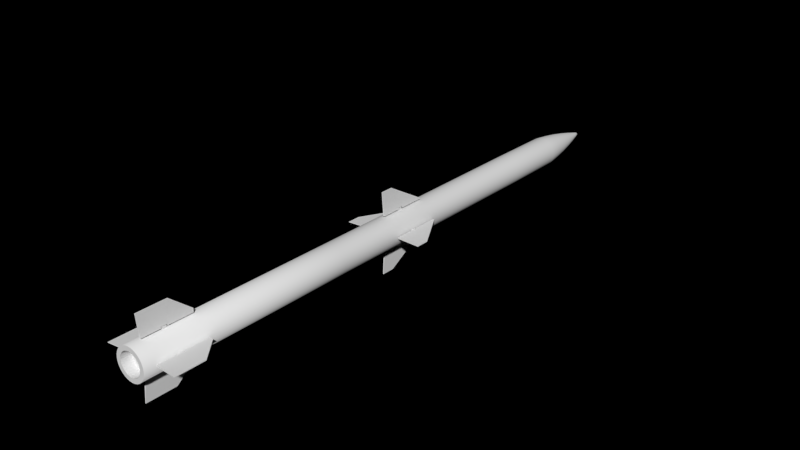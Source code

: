 # Source: bullet.blend  (saved by Blender 2.79.0; exported with 4.5.12 LTS)
import bpy
from mathutils import Matrix  # noqa: F401  (used for matrix-valued properties, if any)

bpy.ops.wm.read_factory_settings(use_empty=True)
scene = bpy.context.scene
scene.name = 'Scene'

# ---- collections
col_collection_1 = bpy.data.collections.new('Collection 1'); scene.collection.children.link(col_collection_1)

# ---- images (referenced by path relative to the original .blend; pixels are not part of the script)
import os
ASSET_DIR = os.environ.get("B2B_ASSET_DIR", "")  # directory of the original .blend (textures are referenced by path, not embedded)
HERE = os.path.dirname(os.path.abspath(__file__))  # packed textures are extracted next to this script under _unpacked/

def load_image(name, relpath, width, height, colorspace="sRGB"):
    """Load a texture the original file referenced (path relative to the .blend, or extracted next to this script)."""
    p = next((c for c in (os.path.join(HERE, relpath), os.path.join(ASSET_DIR, relpath)) if relpath and os.path.exists(c)), "")
    if p:
        img = bpy.data.images.load(p, check_existing=True)
        img.name = name
    else:  # same state as the original file: an image datablock whose file is absent (Cycles renders it pink)
        img = bpy.data.images.new(name, width, height)
        img.source = "FILE"
        img.filepath = "//" + (relpath or name)
    img.colorspace_settings.name = colorspace
    return img
img_texture_png_png_003 = load_image('texture.png.png.003', 'texture.png.png', 1024, 1024, 'sRGB')

# ---- materials (node trees are filled in below, after node groups)
mat_material_006 = bpy.data.materials.new('Material.006')
mat_material_006.alpha_threshold = 0.0
mat_material_006.use_transparent_shadow = False
mat_material_006.roughness = 0.5
mat_material_006.line_color = (0.0, 0.0, 0.0, 1.0)

# ---- material node trees

# ---- world
world_world_001 = bpy.data.worlds.new('World.001'); scene.world = world_world_001
world_world_001.use_nodes = True; world_world_001.node_tree.nodes.clear()
_N = world_world_001.node_tree.nodes; _L = world_world_001.node_tree.links
n0 = _N.new('ShaderNodeOutputWorld'); n0.name = 'World Output'; n0.location = (300, 300)
n1 = _N.new('ShaderNodeBsdfDiffuse'); n1.name = 'Diffuse BSDF'; n1.location = (100, 300)
n2 = _N.new('ShaderNodeTexImage'); n2.name = 'Image Texture'; n2.location = (-90, 300)
n2.width = 140
n2.image = img_texture_png_png_003
_L.new(n1.outputs[0], n0.inputs[0])
_L.new(n2.outputs[0], n1.inputs[0])
n0.is_active_output = True
world_world_001.color = (0.9524, 1.0, 0.8793)
world_world_001.use_sun_shadow = False
world_world_001.sun_shadow_jitter_overblur = 0.0
world_world_001.cycles.sampling_method = 'NONE'
world_world_001.cycles.sample_map_resolution = 256

# ---- meshes
me_cylinder_005 = bpy.data.meshes.new('Cylinder.005')
me_cylinder_005.from_pydata([(0.2771, -6.049, -0.1417), (0.2542, -5.572, -0.1417), (0.3124, -5.572, -0.1417), (0.5825, -5.907, -0.1479), (0.2542, -6.333, -0.1417), (0.5829, -6.365, -0.1479), (0.2542, -6.049, -0.1417), (0.2542, -5.95, -0.1417), (0.2771, -5.95, -0.1417), (0.2771, -6.049, -0.1642), (0.2542, -5.572, -0.1642), (0.3124, -5.572, -0.1642), (0.5825, -5.907, -0.158), (0.2542, -6.333, -0.1642), (0.5829, -6.365, -0.158), (0.2542, -6.049, -0.1642), (0.2542, -5.95, -0.1642), (0.2771, -5.95, -0.1642), (0.2771, -1.921, -0.1417), (0.2542, -1.444, -0.1417), (0.2731, -1.444, -0.1417), (0.6186, -2.038, -0.1479), (0.2542, -2.205, -0.1417), (0.619, -2.237, -0.1479), (0.2542, -1.921, -0.1417), (0.2542, -1.822, -0.1417), (0.2771, -1.822, -0.1417), (0.2771, -1.921, -0.1642), (0.2542, -1.444, -0.1642), (0.2731, -1.444, -0.1642), (0.6186, -2.038, -0.158), (0.2542, -2.205, -0.1642), (0.619, -2.237, -0.158), (0.2542, -1.921, -0.1642), (0.2542, -1.822, -0.1642), (0.2771, -1.822, -0.1642), (0.1919, -6.034, -0.1494), (0.1919, -5.963, -0.1494), (0.1919, -5.963, -0.1583), (0.1919, -6.034, -0.1583), (0.2707, -6.034, -0.1494), (0.2707, -5.963, -0.1494), (0.2707, -5.963, -0.1583), (0.2707, -6.034, -0.1583), (0.1919, -1.908, -0.1494), (0.1919, -1.838, -0.1494), (0.1919, -1.838, -0.1583), (0.1919, -1.908, -0.1583), (0.2707, -1.908, -0.1494), (0.2707, -1.838, -0.1494), (0.2707, -1.838, -0.1583), (0.2707, -1.908, -0.1583), (-0.1906, -6.034, -0.1564), (-0.1906, -5.963, -0.1564), (-0.1906, -5.963, -0.1474), (-0.1906, -6.034, -0.1474), (-0.2694, -6.034, -0.1564), (-0.2694, -5.963, -0.1564), (-0.2694, -5.963, -0.1474), (-0.2694, -6.034, -0.1474), (-0.1906, -1.908, -0.1564), (-0.1906, -1.838, -0.1564), (-0.1906, -1.838, -0.1474), (-0.1906, -1.908, -0.1474), (-0.2694, -1.908, -0.1564), (-0.2694, -1.838, -0.1564), (-0.2694, -1.838, -0.1474), (-0.2694, -1.908, -0.1474), (-0.2758, -6.049, -0.1641), (-0.2529, -5.572, -0.1641), (-0.3111, -5.572, -0.1641), (-0.5812, -5.907, -0.1578), (-0.2529, -6.333, -0.1641), (-0.5816, -6.365, -0.1578), (-0.2529, -6.049, -0.1641), (-0.2529, -5.95, -0.1641), (-0.2758, -5.95, -0.1641), (-0.2758, -6.049, -0.1415), (-0.2529, -5.572, -0.1415), (-0.3111, -5.572, -0.1415), (-0.5812, -5.907, -0.1477), (-0.2529, -6.333, -0.1415), (-0.5816, -6.365, -0.1477), (-0.2529, -6.049, -0.1415), (-0.2529, -5.95, -0.1415), (-0.2758, -5.95, -0.1415), (-0.2758, -1.921, -0.1641), (-0.2529, -1.444, -0.1641), (-0.2717, -1.444, -0.1641), (-0.6172, -2.038, -0.1578), (-0.2529, -2.205, -0.1641), (-0.6176, -2.237, -0.1578), (-0.2529, -1.921, -0.1641), (-0.2529, -1.822, -0.1641), (-0.2758, -1.822, -0.1641), (-0.2758, -1.921, -0.1415), (-0.2529, -1.444, -0.1415), (-0.2717, -1.444, -0.1415), (-0.6172, -2.038, -0.1477), (-0.2529, -2.205, -0.1415), (-0.6176, -2.237, -0.1477), (-0.2529, -1.921, -0.1415), (-0.2529, -1.822, -0.1415), (-0.2758, -1.822, -0.1415), (0.01186, -6.049, -0.4293), (0.01186, -5.572, -0.4064), (0.01186, -5.572, -0.4646), (0.005618, -5.907, -0.7347), (0.01186, -6.333, -0.4064), (0.005618, -6.365, -0.7351), (0.01186, -6.049, -0.4064), (0.01186, -5.95, -0.4064), (0.01186, -5.95, -0.4293), (-0.0107, -6.049, -0.4293), (-0.0107, -5.572, -0.4064), (-0.0107, -5.572, -0.4646), (-0.004464, -5.907, -0.7347), (-0.0107, -6.333, -0.4064), (-0.004464, -6.365, -0.7351), (-0.0107, -6.049, -0.4064), (-0.0107, -5.95, -0.4064), (-0.0107, -5.95, -0.4293), (0.01186, -1.921, -0.4293), (0.01186, -1.444, -0.4064), (0.01186, -1.444, -0.4253), (0.005618, -2.038, -0.7708), (0.01186, -2.205, -0.4064), (0.005618, -2.237, -0.7712), (0.01186, -1.921, -0.4064), (0.01186, -1.822, -0.4064), (0.01186, -1.822, -0.4293), (-0.0107, -1.921, -0.4293), (-0.0107, -1.444, -0.4064), (-0.0107, -1.444, -0.4253), (-0.004464, -2.038, -0.7708), (-0.0107, -2.205, -0.4064), (-0.004464, -2.237, -0.7712), (-0.0107, -1.921, -0.4064), (-0.0107, -1.822, -0.4064), (-0.0107, -1.822, -0.4293), (0.004171, -6.034, -0.3442), (0.004171, -5.963, -0.3442), (-0.004774, -5.963, -0.3442), (-0.004774, -6.034, -0.3442), (0.004171, -6.034, -0.4229), (0.004171, -5.963, -0.4229), (-0.004774, -5.963, -0.4229), (-0.004774, -6.034, -0.4229), (0.004171, -1.908, -0.3442), (0.004171, -1.838, -0.3442), (-0.004774, -1.838, -0.3442), (-0.004774, -1.908, -0.3442), (0.004171, -1.908, -0.4229), (0.004171, -1.838, -0.4229), (-0.004774, -1.838, -0.4229), (-0.004774, -1.908, -0.4229), (-0.00284, -6.034, 0.03841), (-0.00284, -5.963, 0.03841), (0.006105, -5.963, 0.03841), (0.006105, -6.034, 0.03841), (-0.00284, -6.034, 0.1172), (-0.00284, -5.963, 0.1172), (0.006105, -5.963, 0.1172), (0.006105, -6.034, 0.1172), (-0.00284, -1.908, 0.03841), (-0.00284, -1.838, 0.03841), (0.006105, -1.838, 0.03841), (0.006105, -1.908, 0.03841), (-0.00284, -1.908, 0.1172), (-0.00284, -1.838, 0.1172), (0.006105, -1.838, 0.1172), (0.006105, -1.908, 0.1172), (-0.01053, -6.049, 0.1235), (-0.01053, -5.572, 0.1007), (-0.01053, -5.572, 0.1589), (-0.004289, -5.907, 0.429), (-0.01053, -6.333, 0.1007), (-0.004289, -6.365, 0.4293), (-0.01053, -6.049, 0.1007), (-0.01053, -5.95, 0.1007), (-0.01053, -5.95, 0.1235), (0.01203, -6.049, 0.1235), (0.01203, -5.572, 0.1007), (0.01203, -5.572, 0.1589), (0.005793, -5.907, 0.429), (0.01203, -6.333, 0.1007), (0.005793, -6.365, 0.4293), (0.01203, -6.049, 0.1007), (0.01203, -5.95, 0.1007), (0.01203, -5.95, 0.1235), (-0.01053, -1.921, 0.1235), (-0.01053, -1.444, 0.1007), (-0.01053, -1.444, 0.1195), (-0.004289, -2.038, 0.465), (-0.01053, -2.205, 0.1007), (-0.004289, -2.237, 0.4654), (-0.01053, -1.921, 0.1007), (-0.01053, -1.822, 0.1007), (-0.01053, -1.822, 0.1235), (0.01203, -1.921, 0.1235), (0.01203, -1.444, 0.1007), (0.01203, -1.444, 0.1195), (0.005793, -2.038, 0.465), (0.01203, -2.205, 0.1007), (0.005793, -2.237, 0.4654), (0.01203, -1.921, 0.1007), (0.01203, -1.822, 0.1007), (0.01203, -1.822, 0.1235), (4.59e-08, -6.502, -0.39), (4.59e-08, -3.243, -0.39), (0.04594, -6.502, -0.3855), (0.04594, -3.243, -0.3855), (0.09012, -6.502, -0.3721), (0.09012, -3.243, -0.3721), (0.1308, -6.502, -0.3504), (0.1308, -3.243, -0.3504), (0.1665, -6.502, -0.3211), (0.1665, -3.243, -0.3211), (0.1958, -6.502, -0.2854), (0.1958, -3.243, -0.2854), (0.2176, -6.502, -0.2447), (0.2176, -3.243, -0.2447), (0.231, -6.502, -0.2005), (0.231, -3.243, -0.2005), (0.2355, -6.502, -0.1546), (0.2355, -3.243, -0.1546), (0.231, -6.502, -0.1086), (0.231, -3.243, -0.1086), (0.2176, -6.502, -0.06444), (0.2176, -3.243, -0.06444), (0.1958, -6.502, -0.02373), (0.1958, -3.243, -0.02373), (0.1665, -6.502, 0.01195), (0.1665, -3.243, 0.01195), (0.1308, -6.502, 0.04124), (0.1308, -3.243, 0.04124), (0.09012, -6.502, 0.063), (0.09012, -3.243, 0.063), (0.04594, -6.502, 0.0764), (0.04594, -3.243, 0.0764), (-3.083e-08, -6.502, 0.08093), (-3.083e-08, -3.243, 0.08093), (-0.04594, -6.502, 0.0764), (-0.04594, -3.243, 0.0764), (-0.09012, -6.502, 0.063), (-0.09012, -3.243, 0.063), (-0.1308, -6.502, 0.04124), (-0.1308, -3.243, 0.04124), (-0.1665, -6.502, 0.01195), (-0.1665, -3.243, 0.01195), (-0.1958, -6.502, -0.02373), (-0.1958, -3.243, -0.02373), (-0.2176, -6.502, -0.06444), (-0.2176, -3.243, -0.06444), (-0.231, -6.502, -0.1086), (-0.231, -3.243, -0.1086), (-0.2355, -6.502, -0.1546), (-0.2355, -3.243, -0.1546), (-0.231, -6.502, -0.2005), (-0.231, -3.243, -0.2005), (-0.2176, -6.502, -0.2447), (-0.2176, -3.243, -0.2447), (-0.1958, -6.502, -0.2854), (-0.1958, -3.243, -0.2854), (-0.1665, -6.502, -0.3211), (-0.1665, -3.243, -0.3211), (-0.1308, -6.502, -0.3504), (-0.1308, -3.243, -0.3504), (-0.09012, -6.502, -0.3721), (-0.09012, -3.243, -0.3721), (-0.04594, -6.502, -0.3855), (-0.04594, -3.243, -0.3855), (4.59e-08, -2.182, -0.39), (0.04594, -2.182, -0.3855), (0.09012, -2.182, -0.3721), (0.1308, -2.182, -0.3504), (0.1665, -2.182, -0.3211), (0.1958, -2.182, -0.2854), (0.2176, -2.182, -0.2447), (0.231, -2.182, -0.2005), (0.2355, -2.182, -0.1546), (0.231, -2.182, -0.1086), (0.2176, -2.182, -0.06444), (0.1958, -2.182, -0.02373), (0.1665, -2.182, 0.01195), (0.1308, -2.182, 0.04124), (0.09012, -2.182, 0.063), (0.04594, -2.182, 0.0764), (-3.083e-08, -2.182, 0.08093), (-0.04594, -2.182, 0.0764), (-0.09012, -2.182, 0.063), (-0.1308, -2.182, 0.04124), (-0.1665, -2.182, 0.01195), (-0.1958, -2.182, -0.02373), (-0.2176, -2.182, -0.06444), (-0.231, -2.182, -0.1086), (-0.2355, -2.182, -0.1546), (-0.231, -2.182, -0.2005), (-0.2176, -2.182, -0.2447), (-0.1958, -2.182, -0.2854), (-0.1665, -2.182, -0.3211), (-0.1308, -2.182, -0.3504), (-0.09012, -2.182, -0.3721), (-0.04594, -2.182, -0.3855), (4.59e-08, -1.406, -0.39), (0.04594, -1.406, -0.3855), (0.09012, -1.406, -0.3721), (0.1308, -1.406, -0.3504), (0.1665, -1.406, -0.3211), (0.1958, -1.406, -0.2854), (0.2176, -1.406, -0.2447), (0.231, -1.406, -0.2005), (0.2355, -1.406, -0.1546), (0.231, -1.406, -0.1086), (0.2176, -1.406, -0.06444), (0.1958, -1.406, -0.02373), (0.1665, -1.406, 0.01195), (0.1308, -1.406, 0.04124), (0.09012, -1.406, 0.063), (0.04594, -1.406, 0.0764), (-3.083e-08, -1.406, 0.08093), (-0.04594, -1.406, 0.0764), (-0.09012, -1.406, 0.063), (-0.1308, -1.406, 0.04124), (-0.1665, -1.406, 0.01195), (-0.1958, -1.406, -0.02373), (-0.2176, -1.406, -0.06444), (-0.231, -1.406, -0.1086), (-0.2355, -1.406, -0.1546), (-0.231, -1.406, -0.2005), (-0.2176, -1.406, -0.2447), (-0.1958, -1.406, -0.2854), (-0.1665, -1.406, -0.3211), (-0.1308, -1.406, -0.3504), (-0.09012, -1.406, -0.3721), (-0.04594, -1.406, -0.3855), (4.59e-08, -1.284, -0.39), (0.04594, -1.284, -0.3855), (0.09012, -1.284, -0.3721), (0.1308, -1.284, -0.3504), (0.1665, -1.284, -0.3211), (0.1958, -1.284, -0.2854), (0.2176, -1.284, -0.2447), (0.231, -1.284, -0.2005), (0.2355, -1.284, -0.1546), (0.231, -1.284, -0.1086), (0.2176, -1.284, -0.06444), (0.1958, -1.284, -0.02373), (0.1665, -1.284, 0.01195), (0.1308, -1.284, 0.04124), (0.09012, -1.284, 0.063), (0.04594, -1.284, 0.0764), (-3.083e-08, -1.284, 0.08093), (-0.04594, -1.284, 0.0764), (-0.09012, -1.284, 0.063), (-0.1308, -1.284, 0.04124), (-0.1665, -1.284, 0.01195), (-0.1958, -1.284, -0.02373), (-0.2176, -1.284, -0.06444), (-0.231, -1.284, -0.1086), (-0.2355, -1.284, -0.1546), (-0.231, -1.284, -0.2005), (-0.2176, -1.284, -0.2447), (-0.1958, -1.284, -0.2854), (-0.1665, -1.284, -0.3211), (-0.1308, -1.284, -0.3504), (-0.09012, -1.284, -0.3721), (-0.04594, -1.284, -0.3855), (4.59e-08, -1.141, -0.39), (0.04594, -1.141, -0.3855), (0.09012, -1.141, -0.3721), (0.1308, -1.141, -0.3504), (0.1665, -1.141, -0.3211), (0.1958, -1.141, -0.2854), (0.2176, -1.141, -0.2447), (0.231, -1.141, -0.2005), (0.2355, -1.141, -0.1546), (0.231, -1.141, -0.1086), (0.2176, -1.141, -0.06444), (0.1958, -1.141, -0.02373), (0.1665, -1.141, 0.01195), (0.1308, -1.141, 0.04124), (0.09012, -1.141, 0.063), (0.04594, -1.141, 0.0764), (-3.083e-08, -1.141, 0.08093), (-0.04594, -1.141, 0.0764), (-0.09012, -1.141, 0.063), (-0.1308, -1.141, 0.04124), (-0.1665, -1.141, 0.01195), (-0.1958, -1.141, -0.02373), (-0.2176, -1.141, -0.06444), (-0.231, -1.141, -0.1086), (-0.2355, -1.141, -0.1546), (-0.231, -1.141, -0.2005), (-0.2176, -1.141, -0.2447), (-0.1958, -1.141, -0.2854), (-0.1665, -1.141, -0.3211), (-0.1308, -1.141, -0.3504), (-0.09012, -1.141, -0.3721), (-0.04594, -1.141, -0.3855), (4.59e-08, 0.6821, -0.39), (0.04594, 0.6821, -0.3855), (0.09012, 0.6821, -0.3721), (0.1308, 0.6821, -0.3504), (0.1665, 0.6821, -0.3211), (0.1958, 0.6821, -0.2854), (0.2176, 0.6821, -0.2447), (0.231, 0.6821, -0.2005), (0.2355, 0.6821, -0.1546), (0.231, 0.6821, -0.1086), (0.2176, 0.6821, -0.06444), (0.1958, 0.6821, -0.02373), (0.1665, 0.6821, 0.01195), (0.1308, 0.6821, 0.04124), (0.09012, 0.6821, 0.063), (0.04594, 0.6821, 0.0764), (-3.083e-08, 0.6821, 0.08093), (-0.04594, 0.6821, 0.0764), (-0.09012, 0.6821, 0.063), (-0.1308, 0.6821, 0.04124), (-0.1665, 0.6821, 0.01195), (-0.1958, 0.6821, -0.02373), (-0.2176, 0.6821, -0.06444), (-0.231, 0.6821, -0.1086), (-0.2355, 0.6821, -0.1546), (-0.231, 0.6821, -0.2005), (-0.2176, 0.6821, -0.2447), (-0.1958, 0.6821, -0.2854), (-0.1665, 0.6821, -0.3211), (-0.1308, 0.6821, -0.3504), (-0.09012, 0.6821, -0.3721), (-0.04594, 0.6821, -0.3855), (4.63e-08, 1.696, -0.3847), (0.04489, 1.696, -0.3803), (0.08806, 1.696, -0.3672), (0.1278, 1.696, -0.3459), (0.1627, 1.696, -0.3173), (0.1913, 1.696, -0.2824), (0.2126, 1.696, -0.2426), (0.2257, 1.696, -0.1995), (0.2301, 1.696, -0.1546), (0.2257, 1.696, -0.1097), (0.2126, 1.696, -0.0665), (0.1913, 1.696, -0.02672), (0.1627, 1.696, 0.008153), (0.1278, 1.696, 0.03677), (0.08806, 1.696, 0.05804), (0.04489, 1.696, 0.07113), (-2.868e-08, 1.696, 0.07555), (-0.04489, 1.696, 0.07113), (-0.08806, 1.696, 0.05804), (-0.1278, 1.696, 0.03677), (-0.1627, 1.696, 0.008153), (-0.1913, 1.696, -0.02672), (-0.2126, 1.696, -0.0665), (-0.2257, 1.696, -0.1097), (-0.2301, 1.696, -0.1546), (-0.2257, 1.696, -0.1995), (-0.2126, 1.696, -0.2426), (-0.1913, 1.696, -0.2824), (-0.1627, 1.696, -0.3173), (-0.1278, 1.696, -0.3459), (-0.08806, 1.696, -0.3672), (-0.04489, 1.696, -0.3803), (4.964e-08, 1.916, -0.358), (0.03968, 1.916, -0.3541), (0.07784, 1.916, -0.3425), (0.113, 1.916, -0.3237), (0.1438, 1.916, -0.2984), (0.1691, 1.916, -0.2676), (0.1879, 1.916, -0.2324), (0.1995, 1.916, -0.1942), (0.2034, 1.916, -0.1546), (0.1995, 1.916, -0.1149), (0.1879, 1.916, -0.07672), (0.1691, 1.916, -0.04156), (0.1438, 1.916, -0.01074), (0.113, 1.916, 0.01456), (0.07784, 1.916, 0.03335), (0.03968, 1.916, 0.04493), (-1.664e-08, 1.916, 0.04884), (-0.03968, 1.916, 0.04493), (-0.07784, 1.916, 0.03335), (-0.113, 1.916, 0.01456), (-0.1438, 1.916, -0.01074), (-0.1691, 1.916, -0.04156), (-0.1879, 1.916, -0.07672), (-0.1995, 1.916, -0.1149), (-0.2034, 1.916, -0.1546), (-0.1995, 1.916, -0.1942), (-0.1879, 1.916, -0.2324), (-0.1691, 1.916, -0.2676), (-0.1438, 1.916, -0.2984), (-0.113, 1.916, -0.3237), (-0.07784, 1.916, -0.3425), (-0.03968, 1.916, -0.3541), (5.195e-08, 2.109, -0.3277), (0.03379, 2.109, -0.3244), (0.06627, 2.109, -0.3146), (0.09622, 2.109, -0.2986), (0.1225, 2.109, -0.277), (0.144, 2.109, -0.2508), (0.16, 2.109, -0.2208), (0.1699, 2.109, -0.1883), (0.1732, 2.109, -0.1546), (0.1699, 2.109, -0.1208), (0.16, 2.109, -0.08829), (0.144, 2.109, -0.05835), (0.1225, 2.109, -0.0321), (0.09622, 2.109, -0.01056), (0.06627, 2.109, 0.00544), (0.03379, 2.109, 0.01529), (-4.481e-09, 2.109, 0.01862), (-0.03379, 2.109, 0.01529), (-0.06627, 2.109, 0.00544), (-0.09622, 2.109, -0.01056), (-0.1225, 2.109, -0.0321), (-0.144, 2.109, -0.05835), (-0.16, 2.109, -0.08829), (-0.1699, 2.109, -0.1208), (-0.1732, 2.109, -0.1546), (-0.1699, 2.109, -0.1883), (-0.16, 2.109, -0.2208), (-0.144, 2.109, -0.2508), (-0.1225, 2.109, -0.277), (-0.09622, 2.109, -0.2986), (-0.06627, 2.109, -0.3146), (-0.03379, 2.109, -0.3244), (5.783e-08, 2.333, -0.2835), (0.02516, 2.333, -0.281), (0.04935, 2.333, -0.2737), (0.07165, 2.333, -0.2618), (0.09119, 2.333, -0.2458), (0.1072, 2.333, -0.2262), (0.1191, 2.333, -0.2039), (0.1265, 2.333, -0.1797), (0.129, 2.333, -0.1546), (0.1265, 2.333, -0.1294), (0.1191, 2.333, -0.1052), (0.1072, 2.333, -0.08291), (0.09119, 2.333, -0.06337), (0.07165, 2.333, -0.04733), (0.04935, 2.333, -0.03542), (0.02516, 2.333, -0.02808), (1.581e-08, 2.333, -0.0256), (-0.02516, 2.333, -0.02808), (-0.04935, 2.333, -0.03542), (-0.07165, 2.333, -0.04733), (-0.09119, 2.333, -0.06337), (-0.1072, 2.333, -0.08291), (-0.1191, 2.333, -0.1052), (-0.1265, 2.333, -0.1294), (-0.129, 2.333, -0.1546), (-0.1265, 2.333, -0.1797), (-0.1191, 2.333, -0.2039), (-0.1072, 2.333, -0.2262), (-0.09119, 2.333, -0.2458), (-0.07165, 2.333, -0.2618), (-0.04935, 2.333, -0.2737), (-0.02516, 2.333, -0.281), (6.162e-08, 2.51, -0.2416), (0.01698, 2.51, -0.2399), (0.03331, 2.51, -0.235), (0.04836, 2.51, -0.2269), (0.06155, 2.51, -0.2161), (0.07237, 2.51, -0.2029), (0.08042, 2.51, -0.1879), (0.08537, 2.51, -0.1715), (0.08704, 2.51, -0.1546), (0.08537, 2.51, -0.1376), (0.08042, 2.51, -0.1213), (0.07237, 2.51, -0.1062), (0.06155, 2.51, -0.09301), (0.04836, 2.51, -0.08219), (0.03331, 2.51, -0.07414), (0.01698, 2.51, -0.06919), (3.326e-08, 2.51, -0.06752), (-0.01698, 2.51, -0.06919), (-0.03331, 2.51, -0.07414), (-0.04836, 2.51, -0.08219), (-0.06155, 2.51, -0.09301), (-0.07237, 2.51, -0.1062), (-0.08042, 2.51, -0.1213), (-0.08537, 2.51, -0.1376), (-0.08704, 2.51, -0.1546), (-0.08537, 2.51, -0.1715), (-0.08042, 2.51, -0.1879), (-0.07237, 2.51, -0.2029), (-0.06155, 2.51, -0.2161), (-0.04836, 2.51, -0.2269), (-0.03331, 2.51, -0.235), (-0.01698, 2.51, -0.2399), (6.606e-08, 2.668, -0.2002), (0.008898, 2.668, -0.1993), (0.01745, 2.668, -0.1967), (0.02534, 2.668, -0.1925), (0.03225, 2.668, -0.1868), (0.03792, 2.668, -0.1799), (0.04214, 2.668, -0.172), (0.04473, 2.668, -0.1635), (0.04561, 2.668, -0.1546), (0.04473, 2.668, -0.1457), (0.04214, 2.668, -0.1371), (0.03792, 2.668, -0.1292), (0.03225, 2.668, -0.1223), (0.02534, 2.668, -0.1166), (0.01745, 2.668, -0.1124), (0.008898, 2.668, -0.1098), (5.12e-08, 2.668, -0.109), (-0.008898, 2.668, -0.1098), (-0.01745, 2.668, -0.1124), (-0.02534, 2.668, -0.1166), (-0.03225, 2.668, -0.1223), (-0.03792, 2.668, -0.1292), (-0.04214, 2.668, -0.1371), (-0.04473, 2.668, -0.1457), (-0.04561, 2.668, -0.1546), (-0.04473, 2.668, -0.1635), (-0.04214, 2.668, -0.172), (-0.03792, 2.668, -0.1799), (-0.03225, 2.668, -0.1868), (-0.02534, 2.668, -0.1925), (-0.01745, 2.668, -0.1967), (-0.008898, 2.668, -0.1993), (6.704e-08, 2.743, -0.1801), (0.004991, 2.743, -0.1797), (0.00979, 2.743, -0.1782), (0.01421, 2.743, -0.1758), (0.01809, 2.743, -0.1727), (0.02127, 2.743, -0.1688), (0.02364, 2.743, -0.1644), (0.02509, 2.743, -0.1596), (0.02558, 2.743, -0.1546), (0.02509, 2.743, -0.1496), (0.02364, 2.743, -0.1448), (0.02127, 2.743, -0.1403), (0.01809, 2.743, -0.1365), (0.01421, 2.743, -0.1333), (0.00979, 2.743, -0.1309), (0.004991, 2.743, -0.1295), (5.87e-08, 2.743, -0.129), (-0.004991, 2.743, -0.1295), (-0.00979, 2.743, -0.1309), (-0.01421, 2.743, -0.1333), (-0.01809, 2.743, -0.1365), (-0.02127, 2.743, -0.1403), (-0.02364, 2.743, -0.1448), (-0.02509, 2.743, -0.1496), (-0.02558, 2.743, -0.1546), (-0.02509, 2.743, -0.1596), (-0.02363, 2.743, -0.1644), (-0.02127, 2.743, -0.1688), (-0.01809, 2.743, -0.1727), (-0.01421, 2.743, -0.1758), (-0.00979, 2.743, -0.1782), (-0.004991, 2.743, -0.1797), (7.055e-08, 2.77, -0.1546), (7.031e-08, 2.77, -0.1546), (7.078e-08, 2.77, -0.1546), (7.078e-08, 2.77, -0.1546), (7.078e-08, 2.77, -0.1546), (7.078e-08, 2.77, -0.1546), (7.078e-08, 2.77, -0.1546), (7.078e-08, 2.77, -0.1546), (7.078e-08, 2.77, -0.1546), (7.078e-08, 2.77, -0.1546), (7.078e-08, 2.77, -0.1546), (7.078e-08, 2.77, -0.1546), (7.078e-08, 2.77, -0.1546), (7.078e-08, 2.77, -0.1546), (7.078e-08, 2.77, -0.1546), (7.078e-08, 2.77, -0.1546), (7.055e-08, 2.77, -0.1546), (7.078e-08, 2.77, -0.1546), (7.078e-08, 2.77, -0.1546), (7.078e-08, 2.77, -0.1546), (7.078e-08, 2.77, -0.1546), (7.078e-08, 2.77, -0.1546), (7.078e-08, 2.77, -0.1546), (7.078e-08, 2.77, -0.1546), (7.078e-08, 2.77, -0.1546), (7.078e-08, 2.77, -0.1546), (7.078e-08, 2.77, -0.1546), (7.078e-08, 2.77, -0.1546), (7.078e-08, 2.77, -0.1546), (7.078e-08, 2.77, -0.1546), (7.078e-08, 2.77, -0.1546), (7.078e-08, 2.77, -0.1546), (5.254e-08, -6.502, -0.3251), (0.03327, -6.502, -0.3218), (0.06526, -6.502, -0.3121), (0.09474, -6.502, -0.2964), (0.1206, -6.502, -0.2751), (0.1418, -6.502, -0.2493), (0.1576, -6.502, -0.2198), (0.1673, -6.502, -0.1878), (0.1705, -6.502, -0.1546), (0.1673, -6.502, -0.1213), (0.1576, -6.502, -0.0893), (0.1418, -6.502, -0.05982), (0.1206, -6.502, -0.03398), (0.09474, -6.502, -0.01277), (0.06526, -6.502, 0.00299), (0.03327, -6.502, 0.01269), (-3.028e-09, -6.502, 0.01597), (-0.03327, -6.502, 0.01269), (-0.06526, -6.502, 0.002989), (-0.09474, -6.502, -0.01277), (-0.1206, -6.502, -0.03398), (-0.1418, -6.502, -0.05982), (-0.1576, -6.502, -0.0893), (-0.1673, -6.502, -0.1213), (-0.1705, -6.502, -0.1546), (-0.1673, -6.502, -0.1878), (-0.1575, -6.502, -0.2198), (-0.1418, -6.502, -0.2493), (-0.1206, -6.502, -0.2751), (-0.09474, -6.502, -0.2964), (-0.06526, -6.502, -0.3121), (-0.03327, -6.502, -0.3218), (5.254e-08, -6.339, -0.3251), (0.03327, -6.339, -0.3218), (0.06526, -6.339, -0.3121), (0.09474, -6.339, -0.2964), (0.1206, -6.339, -0.2751), (0.1418, -6.339, -0.2493), (0.1576, -6.339, -0.2198), (0.1673, -6.339, -0.1878), (0.1705, -6.339, -0.1546), (0.1673, -6.339, -0.1213), (0.1576, -6.339, -0.0893), (0.1418, -6.339, -0.05982), (0.1206, -6.339, -0.03398), (0.09474, -6.339, -0.01277), (0.06526, -6.339, 0.002989), (0.03327, -6.339, 0.01269), (-3.028e-09, -6.339, 0.01597), (-0.03327, -6.339, 0.01269), (-0.06526, -6.339, 0.002989), (-0.09474, -6.339, -0.01277), (-0.1206, -6.339, -0.03398), (-0.1418, -6.339, -0.05982), (-0.1576, -6.339, -0.0893), (-0.1673, -6.339, -0.1213), (-0.1705, -6.339, -0.1546), (-0.1673, -6.339, -0.1878), (-0.1575, -6.339, -0.2198), (-0.1418, -6.339, -0.2493), (-0.1206, -6.339, -0.2751), (-0.09474, -6.339, -0.2964), (-0.06526, -6.339, -0.3121), (-0.03327, -6.339, -0.3218)], [], [(2, 1, 7, 8, 3), (0, 5, 3, 8), (6, 4, 5, 0), (11, 12, 17, 16, 10), (9, 17, 12, 14), (15, 9, 14, 13), (8, 7, 16, 17), (6, 0, 9, 15), (7, 1, 10, 16), (3, 5, 14, 12), (5, 4, 13, 14), (4, 6, 15, 13), (1, 2, 11, 10), (2, 3, 12, 11), (0, 8, 17, 9), (20, 19, 25, 26, 21), (18, 23, 21, 26), (24, 22, 23, 18), (29, 30, 35, 34, 28), (27, 35, 30, 32), (33, 27, 32, 31), (26, 25, 34, 35), (24, 18, 27, 33), (25, 19, 28, 34), (21, 23, 32, 30), (23, 22, 31, 32), (22, 24, 33, 31), (19, 20, 29, 28), (20, 21, 30, 29), (18, 26, 35, 27), (40, 41, 37, 36), (41, 42, 38, 37), (42, 43, 39, 38), (43, 40, 36, 39), (36, 37, 38, 39), (43, 42, 41, 40), (48, 49, 45, 44), (49, 50, 46, 45), (50, 51, 47, 46), (51, 48, 44, 47), (44, 45, 46, 47), (51, 50, 49, 48), (56, 57, 53, 52), (57, 58, 54, 53), (58, 59, 55, 54), (59, 56, 52, 55), (52, 53, 54, 55), (59, 58, 57, 56), (64, 65, 61, 60), (65, 66, 62, 61), (66, 67, 63, 62), (67, 64, 60, 63), (60, 61, 62, 63), (67, 66, 65, 64), (70, 69, 75, 76, 71), (68, 73, 71, 76), (74, 72, 73, 68), (79, 80, 85, 84, 78), (77, 85, 80, 82), (83, 77, 82, 81), (76, 75, 84, 85), (74, 68, 77, 83), (75, 69, 78, 84), (71, 73, 82, 80), (73, 72, 81, 82), (72, 74, 83, 81), (69, 70, 79, 78), (70, 71, 80, 79), (68, 76, 85, 77), (88, 87, 93, 94, 89), (86, 91, 89, 94), (92, 90, 91, 86), (97, 98, 103, 102, 96), (95, 103, 98, 100), (101, 95, 100, 99), (94, 93, 102, 103), (92, 86, 95, 101), (93, 87, 96, 102), (89, 91, 100, 98), (91, 90, 99, 100), (90, 92, 101, 99), (87, 88, 97, 96), (88, 89, 98, 97), (86, 94, 103, 95), (106, 105, 111, 112, 107), (104, 109, 107, 112), (110, 108, 109, 104), (115, 116, 121, 120, 114), (113, 121, 116, 118), (119, 113, 118, 117), (112, 111, 120, 121), (110, 104, 113, 119), (111, 105, 114, 120), (107, 109, 118, 116), (109, 108, 117, 118), (108, 110, 119, 117), (105, 106, 115, 114), (106, 107, 116, 115), (104, 112, 121, 113), (124, 123, 129, 130, 125), (122, 127, 125, 130), (128, 126, 127, 122), (133, 134, 139, 138, 132), (131, 139, 134, 136), (137, 131, 136, 135), (130, 129, 138, 139), (128, 122, 131, 137), (129, 123, 132, 138), (125, 127, 136, 134), (127, 126, 135, 136), (126, 128, 137, 135), (123, 124, 133, 132), (124, 125, 134, 133), (122, 130, 139, 131), (144, 145, 141, 140), (145, 146, 142, 141), (146, 147, 143, 142), (147, 144, 140, 143), (140, 141, 142, 143), (147, 146, 145, 144), (152, 153, 149, 148), (153, 154, 150, 149), (154, 155, 151, 150), (155, 152, 148, 151), (148, 149, 150, 151), (155, 154, 153, 152), (160, 161, 157, 156), (161, 162, 158, 157), (162, 163, 159, 158), (163, 160, 156, 159), (156, 157, 158, 159), (163, 162, 161, 160), (168, 169, 165, 164), (169, 170, 166, 165), (170, 171, 167, 166), (171, 168, 164, 167), (164, 165, 166, 167), (171, 170, 169, 168), (174, 173, 179, 180, 175), (172, 177, 175, 180), (178, 176, 177, 172), (183, 184, 189, 188, 182), (181, 189, 184, 186), (187, 181, 186, 185), (180, 179, 188, 189), (178, 172, 181, 187), (179, 173, 182, 188), (175, 177, 186, 184), (177, 176, 185, 186), (176, 178, 187, 185), (173, 174, 183, 182), (174, 175, 184, 183), (172, 180, 189, 181), (192, 191, 197, 198, 193), (190, 195, 193, 198), (196, 194, 195, 190), (201, 202, 207, 206, 200), (199, 207, 202, 204), (205, 199, 204, 203), (198, 197, 206, 207), (196, 190, 199, 205), (197, 191, 200, 206), (193, 195, 204, 202), (195, 194, 203, 204), (194, 196, 205, 203), (191, 192, 201, 200), (192, 193, 202, 201), (190, 198, 207, 199), (208, 209, 211, 210), (210, 211, 213, 212), (212, 213, 215, 214), (214, 215, 217, 216), (216, 217, 219, 218), (218, 219, 221, 220), (220, 221, 223, 222), (222, 223, 225, 224), (224, 225, 227, 226), (226, 227, 229, 228), (228, 229, 231, 230), (230, 231, 233, 232), (232, 233, 235, 234), (234, 235, 237, 236), (236, 237, 239, 238), (238, 239, 241, 240), (240, 241, 243, 242), (242, 243, 245, 244), (244, 245, 247, 246), (246, 247, 249, 248), (248, 249, 251, 250), (250, 251, 253, 252), (252, 253, 255, 254), (254, 255, 257, 256), (256, 257, 259, 258), (258, 259, 261, 260), (260, 261, 263, 262), (262, 263, 265, 264), (264, 265, 267, 266), (266, 267, 269, 268), (255, 253, 294, 295), (270, 271, 209, 208), (268, 269, 271, 270), (260, 262, 715, 714), (300, 299, 331, 332), (233, 231, 283, 284), (261, 259, 297, 298), (217, 215, 275, 276), (239, 237, 286, 287), (267, 265, 300, 301), (245, 243, 289, 290), (223, 221, 278, 279), (209, 271, 303, 272), (251, 249, 292, 293), (229, 227, 281, 282), (257, 255, 295, 296), (213, 211, 273, 274), (235, 233, 284, 285), (263, 261, 298, 299), (219, 217, 276, 277), (241, 239, 287, 288), (269, 267, 301, 302), (247, 245, 290, 291), (211, 209, 272, 273), (225, 223, 279, 280), (253, 251, 293, 294), (231, 229, 282, 283), (259, 257, 296, 297), (215, 213, 274, 275), (237, 235, 285, 286), (265, 263, 299, 300), (243, 241, 288, 289), (221, 219, 277, 278), (271, 269, 302, 303), (249, 247, 291, 292), (227, 225, 280, 281), (334, 333, 365, 366), (289, 288, 320, 321), (278, 277, 309, 310), (298, 297, 329, 330), (276, 275, 307, 308), (287, 286, 318, 319), (296, 295, 327, 328), (274, 273, 305, 306), (285, 284, 316, 317), (294, 293, 325, 326), (283, 282, 314, 315), (303, 302, 334, 335), (292, 291, 323, 324), (281, 280, 312, 313), (301, 300, 332, 333), (290, 289, 321, 322), (279, 278, 310, 311), (299, 298, 330, 331), (277, 276, 308, 309), (288, 287, 319, 320), (297, 296, 328, 329), (275, 274, 306, 307), (286, 285, 317, 318), (295, 294, 326, 327), (273, 272, 304, 305), (284, 283, 315, 316), (272, 303, 335, 304), (293, 292, 324, 325), (282, 281, 313, 314), (302, 301, 333, 334), (291, 290, 322, 323), (280, 279, 311, 312), (336, 367, 399, 368), (323, 322, 354, 355), (312, 311, 343, 344), (332, 331, 363, 364), (321, 320, 352, 353), (310, 309, 341, 342), (330, 329, 361, 362), (308, 307, 339, 340), (319, 318, 350, 351), (328, 327, 359, 360), (306, 305, 337, 338), (317, 316, 348, 349), (326, 325, 357, 358), (315, 314, 346, 347), (335, 334, 366, 367), (324, 323, 355, 356), (313, 312, 344, 345), (333, 332, 364, 365), (322, 321, 353, 354), (311, 310, 342, 343), (331, 330, 362, 363), (309, 308, 340, 341), (320, 319, 351, 352), (329, 328, 360, 361), (307, 306, 338, 339), (318, 317, 349, 350), (327, 326, 358, 359), (305, 304, 336, 337), (316, 315, 347, 348), (304, 335, 367, 336), (325, 324, 356, 357), (314, 313, 345, 346), (391, 390, 422, 423), (357, 356, 388, 389), (346, 345, 377, 378), (366, 365, 397, 398), (355, 354, 386, 387), (344, 343, 375, 376), (364, 363, 395, 396), (353, 352, 384, 385), (342, 341, 373, 374), (362, 361, 393, 394), (340, 339, 371, 372), (351, 350, 382, 383), (360, 359, 391, 392), (338, 337, 369, 370), (349, 348, 380, 381), (358, 357, 389, 390), (347, 346, 378, 379), (367, 366, 398, 399), (356, 355, 387, 388), (345, 344, 376, 377), (365, 364, 396, 397), (354, 353, 385, 386), (343, 342, 374, 375), (363, 362, 394, 395), (341, 340, 372, 373), (352, 351, 383, 384), (361, 360, 392, 393), (339, 338, 370, 371), (350, 349, 381, 382), (359, 358, 390, 391), (337, 336, 368, 369), (348, 347, 379, 380), (425, 424, 456, 457), (369, 368, 400, 401), (380, 379, 411, 412), (368, 399, 431, 400), (389, 388, 420, 421), (378, 377, 409, 410), (398, 397, 429, 430), (387, 386, 418, 419), (376, 375, 407, 408), (396, 395, 427, 428), (385, 384, 416, 417), (374, 373, 405, 406), (394, 393, 425, 426), (372, 371, 403, 404), (383, 382, 414, 415), (392, 391, 423, 424), (370, 369, 401, 402), (381, 380, 412, 413), (390, 389, 421, 422), (379, 378, 410, 411), (399, 398, 430, 431), (388, 387, 419, 420), (377, 376, 408, 409), (397, 396, 428, 429), (386, 385, 417, 418), (375, 374, 406, 407), (395, 394, 426, 427), (373, 372, 404, 405), (384, 383, 415, 416), (393, 392, 424, 425), (371, 370, 402, 403), (382, 381, 413, 414), (459, 458, 490, 491), (403, 402, 434, 435), (414, 413, 445, 446), (423, 422, 454, 455), (401, 400, 432, 433), (412, 411, 443, 444), (400, 431, 463, 432), (421, 420, 452, 453), (410, 409, 441, 442), (430, 429, 461, 462), (419, 418, 450, 451), (408, 407, 439, 440), (428, 427, 459, 460), (417, 416, 448, 449), (406, 405, 437, 438), (426, 425, 457, 458), (404, 403, 435, 436), (415, 414, 446, 447), (424, 423, 455, 456), (402, 401, 433, 434), (413, 412, 444, 445), (422, 421, 453, 454), (411, 410, 442, 443), (431, 430, 462, 463), (420, 419, 451, 452), (409, 408, 440, 441), (429, 428, 460, 461), (418, 417, 449, 450), (407, 406, 438, 439), (427, 426, 458, 459), (405, 404, 436, 437), (416, 415, 447, 448), (493, 492, 524, 525), (437, 436, 468, 469), (448, 447, 479, 480), (457, 456, 488, 489), (435, 434, 466, 467), (446, 445, 477, 478), (455, 454, 486, 487), (433, 432, 464, 465), (444, 443, 475, 476), (432, 463, 495, 464), (453, 452, 484, 485), (442, 441, 473, 474), (462, 461, 493, 494), (451, 450, 482, 483), (440, 439, 471, 472), (460, 459, 491, 492), (449, 448, 480, 481), (438, 437, 469, 470), (458, 457, 489, 490), (436, 435, 467, 468), (447, 446, 478, 479), (456, 455, 487, 488), (434, 433, 465, 466), (445, 444, 476, 477), (454, 453, 485, 486), (443, 442, 474, 475), (463, 462, 494, 495), (452, 451, 483, 484), (441, 440, 472, 473), (461, 460, 492, 493), (450, 449, 481, 482), (439, 438, 470, 471), (527, 526, 558, 559), (482, 481, 513, 514), (471, 470, 502, 503), (491, 490, 522, 523), (469, 468, 500, 501), (480, 479, 511, 512), (489, 488, 520, 521), (467, 466, 498, 499), (478, 477, 509, 510), (487, 486, 518, 519), (465, 464, 496, 497), (476, 475, 507, 508), (464, 495, 527, 496), (485, 484, 516, 517), (474, 473, 505, 506), (494, 493, 525, 526), (483, 482, 514, 515), (472, 471, 503, 504), (492, 491, 523, 524), (481, 480, 512, 513), (470, 469, 501, 502), (490, 489, 521, 522), (468, 467, 499, 500), (479, 478, 510, 511), (488, 487, 519, 520), (466, 465, 497, 498), (477, 476, 508, 509), (486, 485, 517, 518), (475, 474, 506, 507), (495, 494, 526, 527), (484, 483, 515, 516), (473, 472, 504, 505), (550, 549, 581, 582), (516, 515, 547, 548), (505, 504, 536, 537), (525, 524, 556, 557), (514, 513, 545, 546), (503, 502, 534, 535), (523, 522, 554, 555), (501, 500, 532, 533), (512, 511, 543, 544), (521, 520, 552, 553), (499, 498, 530, 531), (510, 509, 541, 542), (519, 518, 550, 551), (497, 496, 528, 529), (508, 507, 539, 540), (496, 527, 559, 528), (517, 516, 548, 549), (506, 505, 537, 538), (526, 525, 557, 558), (515, 514, 546, 547), (504, 503, 535, 536), (524, 523, 555, 556), (513, 512, 544, 545), (502, 501, 533, 534), (522, 521, 553, 554), (500, 499, 531, 532), (511, 510, 542, 543), (520, 519, 551, 552), (498, 497, 529, 530), (509, 508, 540, 541), (518, 517, 549, 550), (507, 506, 538, 539), (584, 583, 615, 616), (539, 538, 570, 571), (559, 558, 590, 591), (548, 547, 579, 580), (537, 536, 568, 569), (557, 556, 588, 589), (546, 545, 577, 578), (535, 534, 566, 567), (555, 554, 586, 587), (533, 532, 564, 565), (544, 543, 575, 576), (553, 552, 584, 585), (531, 530, 562, 563), (542, 541, 573, 574), (551, 550, 582, 583), (529, 528, 560, 561), (540, 539, 571, 572), (528, 559, 591, 560), (549, 548, 580, 581), (538, 537, 569, 570), (558, 557, 589, 590), (547, 546, 578, 579), (536, 535, 567, 568), (556, 555, 587, 588), (545, 544, 576, 577), (534, 533, 565, 566), (554, 553, 585, 586), (532, 531, 563, 564), (543, 542, 574, 575), (552, 551, 583, 584), (530, 529, 561, 562), (541, 540, 572, 573), (618, 617, 649, 650), (562, 561, 593, 594), (573, 572, 604, 605), (582, 581, 613, 614), (571, 570, 602, 603), (591, 590, 622, 623), (580, 579, 611, 612), (569, 568, 600, 601), (589, 588, 620, 621), (578, 577, 609, 610), (567, 566, 598, 599), (587, 586, 618, 619), (565, 564, 596, 597), (576, 575, 607, 608), (585, 584, 616, 617), (563, 562, 594, 595), (574, 573, 605, 606), (583, 582, 614, 615), (561, 560, 592, 593), (572, 571, 603, 604), (560, 591, 623, 592), (581, 580, 612, 613), (570, 569, 601, 602), (590, 589, 621, 622), (579, 578, 610, 611), (568, 567, 599, 600), (588, 587, 619, 620), (577, 576, 608, 609), (566, 565, 597, 598), (586, 585, 617, 618), (564, 563, 595, 596), (575, 574, 606, 607), (652, 651, 683, 684), (596, 595, 627, 628), (607, 606, 638, 639), (616, 615, 647, 648), (594, 593, 625, 626), (605, 604, 636, 637), (614, 613, 645, 646), (603, 602, 634, 635), (623, 622, 654, 655), (612, 611, 643, 644), (601, 600, 632, 633), (621, 620, 652, 653), (610, 609, 641, 642), (599, 598, 630, 631), (619, 618, 650, 651), (597, 596, 628, 629), (608, 607, 639, 640), (617, 616, 648, 649), (595, 594, 626, 627), (606, 605, 637, 638), (615, 614, 646, 647), (593, 592, 624, 625), (604, 603, 635, 636), (592, 623, 655, 624), (613, 612, 644, 645), (602, 601, 633, 634), (622, 621, 653, 654), (611, 610, 642, 643), (600, 599, 631, 632), (620, 619, 651, 652), (609, 608, 640, 641), (598, 597, 629, 630), (657, 656, 687, 686, 685, 684, 683, 682, 681, 680, 679, 678, 677, 676, 675, 674, 673, 672, 671, 670, 669, 668, 667, 666, 665, 664, 663, 662, 661, 660, 659, 658), (641, 640, 672, 673), (630, 629, 661, 662), (650, 649, 681, 682), (628, 627, 659, 660), (639, 638, 670, 671), (648, 647, 679, 680), (626, 625, 657, 658), (637, 636, 668, 669), (646, 645, 677, 678), (635, 634, 666, 667), (655, 654, 686, 687), (644, 643, 675, 676), (633, 632, 664, 665), (653, 652, 684, 685), (642, 641, 673, 674), (631, 630, 662, 663), (651, 650, 682, 683), (629, 628, 660, 661), (640, 639, 671, 672), (649, 648, 680, 681), (627, 626, 658, 659), (638, 637, 669, 670), (647, 646, 678, 679), (625, 624, 656, 657), (636, 635, 667, 668), (624, 655, 687, 656), (645, 644, 676, 677), (634, 633, 665, 666), (654, 653, 685, 686), (643, 642, 674, 675), (632, 631, 663, 664), (713, 714, 746, 745), (216, 218, 693, 692), (238, 240, 704, 703), (266, 268, 718, 717), (244, 246, 707, 706), (208, 210, 689, 688), (222, 224, 696, 695), (250, 252, 710, 709), (228, 230, 699, 698), (256, 258, 713, 712), (212, 214, 691, 690), (234, 236, 702, 701), (262, 264, 716, 715), (240, 242, 705, 704), (218, 220, 694, 693), (268, 270, 719, 718), (246, 248, 708, 707), (224, 226, 697, 696), (252, 254, 711, 710), (230, 232, 700, 699), (258, 260, 714, 713), (214, 216, 692, 691), (236, 238, 703, 702), (264, 266, 717, 716), (242, 244, 706, 705), (220, 222, 695, 694), (270, 208, 688, 719), (248, 250, 709, 708), (226, 228, 698, 697), (254, 256, 712, 711), (210, 212, 690, 689), (232, 234, 701, 700), (720, 721, 722, 723, 724, 725, 726, 727, 728, 729, 730, 731, 732, 733, 734, 735, 736, 737, 738, 739, 740, 741, 742, 743, 744, 745, 746, 747, 748, 749, 750, 751), (691, 692, 724, 723), (702, 703, 735, 734), (711, 712, 744, 743), (689, 690, 722, 721), (700, 701, 733, 732), (709, 710, 742, 741), (698, 699, 731, 730), (718, 719, 751, 750), (707, 708, 740, 739), (696, 697, 729, 728), (716, 717, 749, 748), (705, 706, 738, 737), (694, 695, 727, 726), (714, 715, 747, 746), (692, 693, 725, 724), (703, 704, 736, 735), (712, 713, 745, 744), (690, 691, 723, 722), (701, 702, 734, 733), (710, 711, 743, 742), (688, 689, 721, 720), (699, 700, 732, 731), (719, 688, 720, 751), (708, 709, 741, 740), (697, 698, 730, 729), (717, 718, 750, 749), (706, 707, 739, 738), (695, 696, 728, 727), (715, 716, 748, 747), (704, 705, 737, 736), (693, 694, 726, 725)])
me_cylinder_005.polygons.foreach_set('use_smooth', [0, 0, 0, 0, 0, 0, 0, 0, 0, 0, 0, 0, 0, 0, 0, 0, 0, 0, 0, 0, 0, 0, 0, 0, 0, 0, 0, 0, 0, 0, 0, 0, 0, 0, 0, 0, 0, 0, 0, 0, 0, 0, 0, 0, 0, 0, 0, 0, 0, 0, 0, 0, 0, 0, 0, 0, 0, 0, 0, 0, 0, 0, 0, 0, 0, 0, 0, 0, 0, 0, 0, 0, 0, 0, 0, 0, 0, 0, 0, 0, 0, 0, 0, 0, 0, 0, 0, 0, 0, 0, 0, 0, 0, 0, 0, 0, 0, 0, 0, 0, 0, 0, 0, 0, 0, 0, 0, 0, 0, 0, 0, 0, 0, 0, 0, 0, 0, 0, 0, 0, 0, 0, 0, 0, 0, 0, 0, 0, 0, 0, 0, 0, 0, 0, 0, 0, 0, 0, 0, 0, 0, 0, 0, 0, 0, 0, 0, 0, 0, 0, 0, 0, 0, 0, 0, 0, 0, 0, 0, 0, 0, 0, 0, 0, 0, 0, 0, 0, 1, 1, 1, 1, 1, 1, 1, 1, 1, 1, 1, 1, 1, 1, 1, 1, 1, 1, 1, 1, 1, 1, 1, 1, 1, 1, 1, 1, 1, 1, 1, 1, 1, 0, 1, 1, 1, 1, 1, 1, 1, 1, 1, 1, 1, 1, 1, 1, 1, 1, 1, 1, 1, 1, 1, 1, 1, 1, 1, 1, 1, 1, 1, 1, 1, 1, 1, 1, 1, 1, 1, 1, 1, 1, 1, 1, 1, 1, 1, 1, 1, 1, 1, 1, 1, 1, 1, 1, 1, 1, 1, 1, 1, 1, 1, 1, 1, 1, 1, 1, 1, 1, 1, 1, 1, 1, 1, 1, 1, 1, 1, 1, 1, 1, 1, 1, 1, 1, 1, 1, 1, 1, 1, 1, 1, 1, 1, 1, 1, 1, 1, 1, 1, 1, 1, 1, 1, 1, 1, 1, 1, 1, 1, 1, 1, 1, 1, 1, 1, 1, 1, 1, 1, 1, 1, 1, 1, 1, 1, 1, 1, 1, 1, 1, 1, 1, 1, 1, 1, 1, 1, 1, 1, 1, 1, 1, 1, 1, 1, 1, 1, 1, 1, 1, 1, 1, 1, 1, 1, 1, 1, 1, 1, 1, 1, 1, 1, 1, 1, 1, 1, 1, 1, 1, 1, 1, 1, 1, 1, 1, 1, 1, 1, 1, 1, 1, 1, 1, 1, 1, 1, 1, 1, 1, 1, 1, 1, 1, 1, 1, 1, 1, 1, 1, 1, 1, 1, 1, 1, 1, 1, 1, 1, 1, 1, 1, 1, 1, 1, 1, 1, 1, 1, 1, 1, 1, 1, 1, 1, 1, 1, 1, 1, 1, 1, 1, 1, 1, 1, 1, 1, 1, 1, 1, 1, 1, 1, 1, 1, 1, 1, 1, 1, 1, 1, 1, 1, 1, 1, 1, 1, 1, 1, 1, 1, 1, 1, 1, 1, 1, 1, 1, 1, 1, 1, 1, 1, 1, 1, 1, 1, 1, 1, 1, 1, 1, 1, 1, 1, 1, 1, 1, 1, 1, 1, 1, 1, 1, 1, 1, 1, 1, 1, 1, 1, 1, 1, 1, 1, 1, 1, 1, 1, 1, 1, 1, 1, 1, 1, 1, 1, 1, 1, 1, 1, 1, 1, 1, 1, 1, 1, 1, 1, 1, 1, 1, 1, 1, 1, 1, 1, 1, 1, 1, 1, 1, 1, 1, 1, 1, 1, 1, 1, 1, 1, 1, 1, 1, 1, 1, 1, 1, 1, 1, 1, 1, 1, 1, 1, 1, 1, 1, 1, 1, 1, 1, 1, 1, 1, 1, 1, 1, 1, 1, 1, 1, 1, 1, 1, 1, 1, 1, 1, 1, 1, 1, 1, 1, 1, 1, 1, 1, 1, 1, 1, 1, 1, 1, 1, 1, 1, 1, 1, 1, 1, 1, 1, 1, 1, 1, 0, 0, 0, 0, 0, 0, 0, 0, 0, 0, 0, 0, 0, 0, 0, 0, 0, 0, 0, 0, 0, 0, 0, 0, 0, 0, 0, 0, 0, 0, 0, 0, 0, 0, 0, 0, 0, 0, 0, 0, 0, 0, 0, 0, 0, 0, 0, 0, 0, 0, 0, 0, 0, 0, 0, 0, 0, 0, 0, 0, 0, 0, 0, 0])
_uv = me_cylinder_005.uv_layers.new(name='UVMap')
_uv.uv.foreach_set('vector', [0.5868, 0.8002, 0.5868, 0.7876, 0.5074, 0.7876, 0.5074, 0.7926, 0.5166, 0.8583, 0.4868, 0.7926, 0.4203, 0.8584, 0.5166, 0.8583, 0.5074, 0.7926, 0.4868, 0.7876, 0.4271, 0.7876, 0.4203, 0.8584, 0.4868, 0.7926, 0.5868, 0.8002, 0.5166, 0.8583, 0.5074, 0.7926, 0.5074, 0.7876, 0.5868, 0.7876, 0.4868, 0.7926, 0.5074, 0.7926, 0.5166, 0.8583, 0.4203, 0.8584, 0.4868, 0.7876, 0.4868, 0.7926, 0.4203, 0.8584, 0.4271, 0.7876, 0.5074, 0.7926, 0.5074, 0.7876, 0.5074, 0.7876, 0.5074, 0.7926, 0.4868, 0.7876, 0.4868, 0.7926, 0.4868, 0.7926, 0.4868, 0.7876, 0.5074, 0.7876, 0.5868, 0.7876, 0.5868, 0.7876, 0.5074, 0.7876, 0.5166, 0.8583, 0.4203, 0.8584, 0.4203, 0.8584, 0.5166, 0.8583, 0.4203, 0.8584, 0.4271, 0.7876, 0.4271, 0.7876, 0.4203, 0.8584, 0.4271, 0.7876, 0.4868, 0.7876, 0.4868, 0.7876, 0.4271, 0.7876, 0.5868, 0.7876, 0.5868, 0.8002, 0.5868, 0.8002, 0.5868, 0.7876, 0.5868, 0.8002, 0.5166, 0.8583, 0.5166, 0.8583, 0.5868, 0.8002, 0.4868, 0.7926, 0.5074, 0.7926, 0.5074, 0.7926, 0.4868, 0.7926, 0.8547, 0.7912, 0.8547, 0.7866, 0.7647, 0.7866, 0.7647, 0.7922, 0.7133, 0.8755, 0.7413, 0.7922, 0.6659, 0.8756, 0.7133, 0.8755, 0.7647, 0.7922, 0.7413, 0.7866, 0.6736, 0.7866, 0.6659, 0.8756, 0.7413, 0.7922, 0.8547, 0.7912, 0.7133, 0.8755, 0.7647, 0.7922, 0.7647, 0.7866, 0.8547, 0.7866, 0.7413, 0.7922, 0.7647, 0.7922, 0.7133, 0.8755, 0.6659, 0.8756, 0.7413, 0.7866, 0.7413, 0.7922, 0.6659, 0.8756, 0.6736, 0.7866, 0.7647, 0.7922, 0.7647, 0.7866, 0.7647, 0.7866, 0.7647, 0.7922, 0.7413, 0.7866, 0.7413, 0.7922, 0.7413, 0.7922, 0.7413, 0.7866, 0.7647, 0.7866, 0.8547, 0.7866, 0.8547, 0.7866, 0.7647, 0.7866, 0.7133, 0.8755, 0.6659, 0.8756, 0.6659, 0.8756, 0.7133, 0.8755, 0.6659, 0.8756, 0.6736, 0.7866, 0.6736, 0.7866, 0.6659, 0.8756, 0.6736, 0.7866, 0.7413, 0.7866, 0.7413, 0.7866, 0.6736, 0.7866, 0.8547, 0.7866, 0.8547, 0.7912, 0.8547, 0.7912, 0.8547, 0.7866, 0.8547, 0.7912, 0.7133, 0.8755, 0.7133, 0.8755, 0.8547, 0.7912, 0.7413, 0.7922, 0.7647, 0.7922, 0.7647, 0.7922, 0.7413, 0.7922, 0.3036, 0.2871, 0.3113, 0.2871, 0.3113, 0.2785, 0.3036, 0.2785, 0.3113, 0.2871, 0.3113, 0.2871, 0.3113, 0.2785, 0.3113, 0.2785, 0.3113, 0.2871, 0.3036, 0.2871, 0.3036, 0.2785, 0.3113, 0.2785, 0.3036, 0.2871, 0.3036, 0.2871, 0.3036, 0.2785, 0.3036, 0.2785, 0.3036, 0.2785, 0.3113, 0.2785, 0.3113, 0.2785, 0.3036, 0.2785, 0.3036, 0.2871, 0.3113, 0.2871, 0.3113, 0.2871, 0.3036, 0.2871, 0.7536, 0.2871, 0.7613, 0.2871, 0.7613, 0.2785, 0.7536, 0.2785, 0.7613, 0.2871, 0.7613, 0.2871, 0.7613, 0.2785, 0.7613, 0.2785, 0.7613, 0.2871, 0.7536, 0.2871, 0.7536, 0.2785, 0.7613, 0.2785, 0.7536, 0.2871, 0.7536, 0.2871, 0.7536, 0.2785, 0.7536, 0.2785, 0.7536, 0.2785, 0.7613, 0.2785, 0.7613, 0.2785, 0.7536, 0.2785, 0.7536, 0.2871, 0.7613, 0.2871, 0.7613, 0.2871, 0.7536, 0.2871, 0.3036, 0.2871, 0.3113, 0.2871, 0.3113, 0.2785, 0.3036, 0.2785, 0.3113, 0.2871, 0.3113, 0.2871, 0.3113, 0.2785, 0.3113, 0.2785, 0.3113, 0.2871, 0.3036, 0.2871, 0.3036, 0.2785, 0.3113, 0.2785, 0.3036, 0.2871, 0.3036, 0.2871, 0.3036, 0.2785, 0.3036, 0.2785, 0.3036, 0.2785, 0.3113, 0.2785, 0.3113, 0.2785, 0.3036, 0.2785, 0.3036, 0.2871, 0.3113, 0.2871, 0.3113, 0.2871, 0.3036, 0.2871, 0.7536, 0.2871, 0.7613, 0.2871, 0.7613, 0.2785, 0.7536, 0.2785, 0.7613, 0.2871, 0.7613, 0.2871, 0.7613, 0.2785, 0.7613, 0.2785, 0.7613, 0.2871, 0.7536, 0.2871, 0.7536, 0.2785, 0.7613, 0.2785, 0.7536, 0.2871, 0.7536, 0.2871, 0.7536, 0.2785, 0.7536, 0.2785, 0.7536, 0.2785, 0.7613, 0.2785, 0.7613, 0.2785, 0.7536, 0.2785, 0.7536, 0.2871, 0.7613, 0.2871, 0.7613, 0.2871, 0.7536, 0.2871, 0.5868, 0.8002, 0.5868, 0.7876, 0.5074, 0.7876, 0.5074, 0.7926, 0.5166, 0.8583, 0.4868, 0.7926, 0.4203, 0.8584, 0.5166, 0.8583, 0.5074, 0.7926, 0.4868, 0.7876, 0.4271, 0.7876, 0.4203, 0.8584, 0.4868, 0.7926, 0.5868, 0.8002, 0.5166, 0.8583, 0.5074, 0.7926, 0.5074, 0.7876, 0.5868, 0.7876, 0.4868, 0.7926, 0.5074, 0.7926, 0.5166, 0.8583, 0.4203, 0.8584, 0.4868, 0.7876, 0.4868, 0.7926, 0.4203, 0.8584, 0.4271, 0.7876, 0.5074, 0.7926, 0.5074, 0.7876, 0.5074, 0.7876, 0.5074, 0.7926, 0.4868, 0.7876, 0.4868, 0.7926, 0.4868, 0.7926, 0.4868, 0.7876, 0.5074, 0.7876, 0.5868, 0.7876, 0.5868, 0.7876, 0.5074, 0.7876, 0.5166, 0.8583, 0.4203, 0.8584, 0.4203, 0.8584, 0.5166, 0.8583, 0.4203, 0.8584, 0.4271, 0.7876, 0.4271, 0.7876, 0.4203, 0.8584, 0.4271, 0.7876, 0.4868, 0.7876, 0.4868, 0.7876, 0.4271, 0.7876, 0.5868, 0.7876, 0.5868, 0.8002, 0.5868, 0.8002, 0.5868, 0.7876, 0.5868, 0.8002, 0.5166, 0.8583, 0.5166, 0.8583, 0.5868, 0.8002, 0.4868, 0.7926, 0.5074, 0.7926, 0.5074, 0.7926, 0.4868, 0.7926, 0.8547, 0.7912, 0.8547, 0.7866, 0.7647, 0.7866, 0.7647, 0.7922, 0.7133, 0.8755, 0.7413, 0.7922, 0.6659, 0.8756, 0.7133, 0.8755, 0.7647, 0.7922, 0.7413, 0.7866, 0.6736, 0.7866, 0.6659, 0.8756, 0.7413, 0.7922, 0.8547, 0.7912, 0.7133, 0.8755, 0.7647, 0.7922, 0.7647, 0.7866, 0.8547, 0.7866, 0.7413, 0.7922, 0.7647, 0.7922, 0.7133, 0.8755, 0.6659, 0.8756, 0.7413, 0.7866, 0.7413, 0.7922, 0.6659, 0.8756, 0.6736, 0.7866, 0.7647, 0.7922, 0.7647, 0.7866, 0.7647, 0.7866, 0.7647, 0.7922, 0.7413, 0.7866, 0.7413, 0.7922, 0.7413, 0.7922, 0.7413, 0.7866, 0.7647, 0.7866, 0.8547, 0.7866, 0.8547, 0.7866, 0.7647, 0.7866, 0.7133, 0.8755, 0.6659, 0.8756, 0.6659, 0.8756, 0.7133, 0.8755, 0.6659, 0.8756, 0.6736, 0.7866, 0.6736, 0.7866, 0.6659, 0.8756, 0.6736, 0.7866, 0.7413, 0.7866, 0.7413, 0.7866, 0.6736, 0.7866, 0.8547, 0.7866, 0.8547, 0.7912, 0.8547, 0.7912, 0.8547, 0.7866, 0.8547, 0.7912, 0.7133, 0.8755, 0.7133, 0.8755, 0.8547, 0.7912, 0.7413, 0.7922, 0.7647, 0.7922, 0.7647, 0.7922, 0.7413, 0.7922, 0.5868, 0.8002, 0.5868, 0.7876, 0.5074, 0.7876, 0.5074, 0.7926, 0.5166, 0.8583, 0.4868, 0.7926, 0.4203, 0.8584, 0.5166, 0.8583, 0.5074, 0.7926, 0.4868, 0.7876, 0.4271, 0.7876, 0.4203, 0.8584, 0.4868, 0.7926, 0.5868, 0.8002, 0.5166, 0.8583, 0.5074, 0.7926, 0.5074, 0.7876, 0.5868, 0.7876, 0.4868, 0.7926, 0.5074, 0.7926, 0.5166, 0.8583, 0.4203, 0.8584, 0.4868, 0.7876, 0.4868, 0.7926, 0.4203, 0.8584, 0.4271, 0.7876, 0.5074, 0.7926, 0.5074, 0.7876, 0.5074, 0.7876, 0.5074, 0.7926, 0.4868, 0.7876, 0.4868, 0.7926, 0.4868, 0.7926, 0.4868, 0.7876, 0.5074, 0.7876, 0.5868, 0.7876, 0.5868, 0.7876, 0.5074, 0.7876, 0.5166, 0.8583, 0.4203, 0.8584, 0.4203, 0.8584, 0.5166, 0.8583, 0.4203, 0.8584, 0.4271, 0.7876, 0.4271, 0.7876, 0.4203, 0.8584, 0.4271, 0.7876, 0.4868, 0.7876, 0.4868, 0.7876, 0.4271, 0.7876, 0.5868, 0.7876, 0.5868, 0.8002, 0.5868, 0.8002, 0.5868, 0.7876, 0.5868, 0.8002, 0.5166, 0.8583, 0.5166, 0.8583, 0.5868, 0.8002, 0.4868, 0.7926, 0.5074, 0.7926, 0.5074, 0.7926, 0.4868, 0.7926, 0.8547, 0.7912, 0.8547, 0.7866, 0.7647, 0.7866, 0.7647, 0.7922, 0.7133, 0.8755, 0.7413, 0.7922, 0.6659, 0.8756, 0.7133, 0.8755, 0.7647, 0.7922, 0.7413, 0.7866, 0.6736, 0.7866, 0.6659, 0.8756, 0.7413, 0.7922, 0.8547, 0.7912, 0.7133, 0.8755, 0.7647, 0.7922, 0.7647, 0.7866, 0.8547, 0.7866, 0.7413, 0.7922, 0.7647, 0.7922, 0.7133, 0.8755, 0.6659, 0.8756, 0.7413, 0.7866, 0.7413, 0.7922, 0.6659, 0.8756, 0.6736, 0.7866, 0.7647, 0.7922, 0.7647, 0.7866, 0.7647, 0.7866, 0.7647, 0.7922, 0.7413, 0.7866, 0.7413, 0.7922, 0.7413, 0.7922, 0.7413, 0.7866, 0.7647, 0.7866, 0.8547, 0.7866, 0.8547, 0.7866, 0.7647, 0.7866, 0.7133, 0.8755, 0.6659, 0.8756, 0.6659, 0.8756, 0.7133, 0.8755, 0.6659, 0.8756, 0.6736, 0.7866, 0.6736, 0.7866, 0.6659, 0.8756, 0.6736, 0.7866, 0.7413, 0.7866, 0.7413, 0.7866, 0.6736, 0.7866, 0.8547, 0.7866, 0.8547, 0.7912, 0.8547, 0.7912, 0.8547, 0.7866, 0.8547, 0.7912, 0.7133, 0.8755, 0.7133, 0.8755, 0.8547, 0.7912, 0.7413, 0.7922, 0.7647, 0.7922, 0.7647, 0.7922, 0.7413, 0.7922, 0.3036, 0.2871, 0.3113, 0.2871, 0.3113, 0.2785, 0.3036, 0.2785, 0.3113, 0.2871, 0.3113, 0.2871, 0.3113, 0.2785, 0.3113, 0.2785, 0.3113, 0.2871, 0.3036, 0.2871, 0.3036, 0.2785, 0.3113, 0.2785, 0.3036, 0.2871, 0.3036, 0.2871, 0.3036, 0.2785, 0.3036, 0.2785, 0.3036, 0.2785, 0.3113, 0.2785, 0.3113, 0.2785, 0.3036, 0.2785, 0.3036, 0.2871, 0.3113, 0.2871, 0.3113, 0.2871, 0.3036, 0.2871, 0.7536, 0.2871, 0.7613, 0.2871, 0.7613, 0.2785, 0.7536, 0.2785, 0.7613, 0.2871, 0.7613, 0.2871, 0.7613, 0.2785, 0.7613, 0.2785, 0.7613, 0.2871, 0.7536, 0.2871, 0.7536, 0.2785, 0.7613, 0.2785, 0.7536, 0.2871, 0.7536, 0.2871, 0.7536, 0.2785, 0.7536, 0.2785, 0.7536, 0.2785, 0.7613, 0.2785, 0.7613, 0.2785, 0.7536, 0.2785, 0.7536, 0.2871, 0.7613, 0.2871, 0.7613, 0.2871, 0.7536, 0.2871, 0.3036, 0.2871, 0.3113, 0.2871, 0.3113, 0.2785, 0.3036, 0.2785, 0.3113, 0.2871, 0.3113, 0.2871, 0.3113, 0.2785, 0.3113, 0.2785, 0.3113, 0.2871, 0.3036, 0.2871, 0.3036, 0.2785, 0.3113, 0.2785, 0.3036, 0.2871, 0.3036, 0.2871, 0.3036, 0.2785, 0.3036, 0.2785, 0.3036, 0.2785, 0.3113, 0.2785, 0.3113, 0.2785, 0.3036, 0.2785, 0.3036, 0.2871, 0.3113, 0.2871, 0.3113, 0.2871, 0.3036, 0.2871, 0.7536, 0.2871, 0.7613, 0.2871, 0.7613, 0.2785, 0.7536, 0.2785, 0.7613, 0.2871, 0.7613, 0.2871, 0.7613, 0.2785, 0.7613, 0.2785, 0.7613, 0.2871, 0.7536, 0.2871, 0.7536, 0.2785, 0.7613, 0.2785, 0.7536, 0.2871, 0.7536, 0.2871, 0.7536, 0.2785, 0.7536, 0.2785, 0.7536, 0.2785, 0.7613, 0.2785, 0.7613, 0.2785, 0.7536, 0.2785, 0.7536, 0.2871, 0.7613, 0.2871, 0.7613, 0.2871, 0.7536, 0.2871, 0.5868, 0.8002, 0.5868, 0.7876, 0.5074, 0.7876, 0.5074, 0.7926, 0.5166, 0.8583, 0.4868, 0.7926, 0.4203, 0.8584, 0.5166, 0.8583, 0.5074, 0.7926, 0.4868, 0.7876, 0.4271, 0.7876, 0.4203, 0.8584, 0.4868, 0.7926, 0.5868, 0.8002, 0.5166, 0.8583, 0.5074, 0.7926, 0.5074, 0.7876, 0.5868, 0.7876, 0.4868, 0.7926, 0.5074, 0.7926, 0.5166, 0.8583, 0.4203, 0.8584, 0.4868, 0.7876, 0.4868, 0.7926, 0.4203, 0.8584, 0.4271, 0.7876, 0.5074, 0.7926, 0.5074, 0.7876, 0.5074, 0.7876, 0.5074, 0.7926, 0.4868, 0.7876, 0.4868, 0.7926, 0.4868, 0.7926, 0.4868, 0.7876, 0.5074, 0.7876, 0.5868, 0.7876, 0.5868, 0.7876, 0.5074, 0.7876, 0.5166, 0.8583, 0.4203, 0.8584, 0.4203, 0.8584, 0.5166, 0.8583, 0.4203, 0.8584, 0.4271, 0.7876, 0.4271, 0.7876, 0.4203, 0.8584, 0.4271, 0.7876, 0.4868, 0.7876, 0.4868, 0.7876, 0.4271, 0.7876, 0.5868, 0.7876, 0.5868, 0.8002, 0.5868, 0.8002, 0.5868, 0.7876, 0.5868, 0.8002, 0.5166, 0.8583, 0.5166, 0.8583, 0.5868, 0.8002, 0.4868, 0.7926, 0.5074, 0.7926, 0.5074, 0.7926, 0.4868, 0.7926, 0.8547, 0.7912, 0.8547, 0.7866, 0.7647, 0.7866, 0.7647, 0.7922, 0.7133, 0.8755, 0.7413, 0.7922, 0.6659, 0.8756, 0.7133, 0.8755, 0.7647, 0.7922, 0.7413, 0.7866, 0.6736, 0.7866, 0.6659, 0.8756, 0.7413, 0.7922, 0.8547, 0.7912, 0.7133, 0.8755, 0.7647, 0.7922, 0.7647, 0.7866, 0.8547, 0.7866, 0.7413, 0.7922, 0.7647, 0.7922, 0.7133, 0.8755, 0.6659, 0.8756, 0.7413, 0.7866, 0.7413, 0.7922, 0.6659, 0.8756, 0.6736, 0.7866, 0.7647, 0.7922, 0.7647, 0.7866, 0.7647, 0.7866, 0.7647, 0.7922, 0.7413, 0.7866, 0.7413, 0.7922, 0.7413, 0.7922, 0.7413, 0.7866, 0.7647, 0.7866, 0.8547, 0.7866, 0.8547, 0.7866, 0.7647, 0.7866, 0.7133, 0.8755, 0.6659, 0.8756, 0.6659, 0.8756, 0.7133, 0.8755, 0.6659, 0.8756, 0.6736, 0.7866, 0.6736, 0.7866, 0.6659, 0.8756, 0.6736, 0.7866, 0.7413, 0.7866, 0.7413, 0.7866, 0.6736, 0.7866, 0.8547, 0.7866, 0.8547, 0.7912, 0.8547, 0.7912, 0.8547, 0.7866, 0.8547, 0.7912, 0.7133, 0.8755, 0.7133, 0.8755, 0.8547, 0.7912, 0.7413, 0.7922, 0.7647, 0.7922, 0.7647, 0.7922, 0.7413, 0.7922, 0.06575, 0.07925, 0.3436, 0.07711, 0.3436, 0.08523, 0.06634, 0.0877, 0.06634, 0.0877, 0.3436, 0.08523, 0.3436, 0.09335, 0.06672, 0.09578, 0.06672, 0.09578, 0.3436, 0.09335, 0.3436, 0.1015, 0.06697, 0.1037, 0.06697, 0.1037, 0.3436, 0.1015, 0.3436, 0.1096, 0.06716, 0.1115, 0.06716, 0.1115, 0.3436, 0.1096, 0.3437, 0.1177, 0.06729, 0.1192, 0.06729, 0.1192, 0.3437, 0.1177, 0.3437, 0.1258, 0.06739, 0.1269, 0.06739, 0.1269, 0.3437, 0.1258, 0.3437, 0.1339, 0.06746, 0.1346, 0.06746, 0.1346, 0.3437, 0.1339, 0.3437, 0.142, 0.06751, 0.1422, 0.06751, 0.1422, 0.3437, 0.142, 0.3437, 0.1502, 0.06753, 0.1499, 0.06753, 0.1499, 0.3437, 0.1502, 0.3437, 0.1583, 0.06753, 0.1575, 0.06753, 0.1575, 0.3437, 0.1583, 0.3437, 0.1664, 0.06749, 0.1652, 0.06749, 0.1652, 0.3437, 0.1664, 0.3437, 0.1745, 0.06741, 0.1729, 0.06741, 0.1729, 0.3437, 0.1745, 0.3437, 0.1826, 0.06727, 0.1806, 0.06727, 0.1806, 0.3437, 0.1826, 0.3437, 0.1907, 0.06704, 0.1883, 0.06704, 0.1883, 0.3437, 0.1907, 0.3437, 0.1988, 0.06667, 0.1962, 0.06667, 0.1962, 0.3437, 0.1988, 0.3437, 0.2068, 0.06607, 0.2043, 0.9152, 0.4228, 0.6376, 0.4252, 0.6376, 0.4171, 0.9146, 0.4144, 0.9146, 0.4144, 0.6376, 0.4171, 0.6376, 0.409, 0.9141, 0.4064, 0.9141, 0.4064, 0.6376, 0.409, 0.6376, 0.4008, 0.9139, 0.3984, 0.9139, 0.3984, 0.6376, 0.4008, 0.6376, 0.3927, 0.9137, 0.3906, 0.9137, 0.3906, 0.6376, 0.3927, 0.6376, 0.3845, 0.9136, 0.3828, 0.9136, 0.3828, 0.6376, 0.3845, 0.6376, 0.3764, 0.9135, 0.3751, 0.9135, 0.3751, 0.6376, 0.3764, 0.6376, 0.3683, 0.9134, 0.3674, 0.9134, 0.3674, 0.6376, 0.3683, 0.6375, 0.3601, 0.9133, 0.3597, 0.9133, 0.3597, 0.6375, 0.3601, 0.6375, 0.352, 0.9133, 0.352, 0.9133, 0.352, 0.6375, 0.352, 0.6375, 0.3439, 0.9133, 0.3443, 0.9133, 0.3443, 0.6375, 0.3439, 0.6375, 0.3358, 0.9134, 0.3366, 0.9134, 0.3366, 0.6375, 0.3358, 0.6375, 0.3276, 0.9135, 0.3289, 0.9135, 0.3289, 0.6375, 0.3276, 0.6375, 0.3195, 0.9136, 0.3212, 0.9136, 0.3212, 0.6375, 0.3195, 0.6375, 0.3114, 0.9138, 0.3134, 0.6412, 0.3627, 0.6412, 0.3708, 0.5275, 0.371, 0.5275, 0.3629, 0.9142, 0.3055, 0.6375, 0.3032, 0.6375, 0.2952, 0.9148, 0.2974, 0.9138, 0.3134, 0.6375, 0.3114, 0.6375, 0.3032, 0.9142, 0.3055, 0.1059, 0.5504, 0.1059, 0.5354, 0.1268, 0.5375, 0.1268, 0.5483, 0.5275, 0.3223, 0.5275, 0.3304, 0.4445, 0.3304, 0.4445, 0.3223, 0.3403, 0.1672, 0.3403, 0.1591, 0.4538, 0.159, 0.4538, 0.1671, 0.6412, 0.3383, 0.6412, 0.3464, 0.5275, 0.3466, 0.5275, 0.3385, 0.3403, 0.1023, 0.3403, 0.09422, 0.4538, 0.09411, 0.4538, 0.1022, 0.3403, 0.1916, 0.3403, 0.1835, 0.4538, 0.1833, 0.4538, 0.1914, 0.6412, 0.3139, 0.6412, 0.322, 0.5275, 0.3223, 0.5275, 0.3141, 0.6413, 0.4034, 0.6413, 0.4115, 0.5275, 0.4116, 0.5275, 0.4035, 0.3403, 0.1267, 0.3403, 0.1186, 0.4538, 0.1184, 0.4538, 0.1266, 0.6412, 0.2896, 0.6412, 0.2976, 0.5275, 0.2979, 0.5275, 0.2898, 0.6412, 0.379, 0.6412, 0.3871, 0.5275, 0.3872, 0.5275, 0.3791, 0.3403, 0.151, 0.3403, 0.1429, 0.4538, 0.1428, 0.4538, 0.1509, 0.6412, 0.3546, 0.6412, 0.3627, 0.5275, 0.3629, 0.5275, 0.3547, 0.3403, 0.0861, 0.3402, 0.07798, 0.4538, 0.07788, 0.4538, 0.086, 0.3403, 0.1754, 0.3403, 0.1672, 0.4538, 0.1671, 0.4538, 0.1752, 0.6412, 0.3302, 0.6412, 0.3383, 0.5275, 0.3385, 0.5275, 0.3304, 0.3403, 0.1104, 0.3403, 0.1023, 0.4538, 0.1022, 0.4538, 0.1103, 0.3403, 0.1996, 0.3403, 0.1916, 0.4538, 0.1914, 0.4538, 0.1995, 0.6412, 0.3058, 0.6412, 0.3139, 0.5275, 0.3141, 0.5275, 0.306, 0.6412, 0.3952, 0.6413, 0.4034, 0.5275, 0.4035, 0.5275, 0.3953, 0.3402, 0.07798, 0.3402, 0.06985, 0.4538, 0.06977, 0.4538, 0.07788, 0.3403, 0.1348, 0.3403, 0.1267, 0.4538, 0.1266, 0.4538, 0.1347, 0.6412, 0.3708, 0.6412, 0.379, 0.5275, 0.3791, 0.5275, 0.371, 0.3403, 0.1591, 0.3403, 0.151, 0.4538, 0.1509, 0.4538, 0.159, 0.6412, 0.3464, 0.6412, 0.3546, 0.5275, 0.3547, 0.5275, 0.3466, 0.3403, 0.09422, 0.3403, 0.0861, 0.4538, 0.086, 0.4538, 0.09411, 0.3403, 0.1835, 0.3403, 0.1754, 0.4538, 0.1752, 0.4538, 0.1833, 0.6412, 0.322, 0.6412, 0.3302, 0.5275, 0.3304, 0.5275, 0.3223, 0.6413, 0.4115, 0.6413, 0.4197, 0.5275, 0.4197, 0.5275, 0.4116, 0.3403, 0.1186, 0.3403, 0.1104, 0.4538, 0.1103, 0.4538, 0.1184, 0.6412, 0.2976, 0.6412, 0.3058, 0.5275, 0.306, 0.5275, 0.2979, 0.6412, 0.3871, 0.6412, 0.3952, 0.5275, 0.3953, 0.5275, 0.3872, 0.3403, 0.1429, 0.3403, 0.1348, 0.4538, 0.1347, 0.4538, 0.1428, 0.4445, 0.3061, 0.4445, 0.3142, 0.4314, 0.3142, 0.4314, 0.3061, 0.5275, 0.4116, 0.5275, 0.4197, 0.4445, 0.4196, 0.4445, 0.4115, 0.4538, 0.1184, 0.4538, 0.1103, 0.5368, 0.1103, 0.5368, 0.1184, 0.5275, 0.3385, 0.5275, 0.3466, 0.4445, 0.3466, 0.4445, 0.3385, 0.4538, 0.1022, 0.4538, 0.09411, 0.5367, 0.09406, 0.5368, 0.1022, 0.4538, 0.1914, 0.4538, 0.1833, 0.5368, 0.1833, 0.5368, 0.1914, 0.5275, 0.3547, 0.5275, 0.3629, 0.4445, 0.3628, 0.4445, 0.3547, 0.4538, 0.086, 0.4538, 0.07788, 0.5367, 0.07783, 0.5367, 0.08594, 0.4538, 0.1752, 0.4538, 0.1671, 0.5368, 0.1671, 0.5368, 0.1752, 0.5275, 0.371, 0.5275, 0.3791, 0.4445, 0.3791, 0.4445, 0.3709, 0.4538, 0.159, 0.4538, 0.1509, 0.5368, 0.1509, 0.5368, 0.159, 0.5275, 0.2979, 0.5275, 0.306, 0.4445, 0.3061, 0.4445, 0.2979, 0.5275, 0.3872, 0.5275, 0.3953, 0.4445, 0.3953, 0.4445, 0.3872, 0.4538, 0.1428, 0.4538, 0.1347, 0.5368, 0.1346, 0.5368, 0.1428, 0.5275, 0.3141, 0.5275, 0.3223, 0.4445, 0.3223, 0.4445, 0.3142, 0.5275, 0.4035, 0.5275, 0.4116, 0.4445, 0.4115, 0.4445, 0.4034, 0.4538, 0.1266, 0.4538, 0.1184, 0.5368, 0.1184, 0.5368, 0.1265, 0.5275, 0.3304, 0.5275, 0.3385, 0.4445, 0.3385, 0.4445, 0.3304, 0.4538, 0.1103, 0.4538, 0.1022, 0.5368, 0.1022, 0.5368, 0.1103, 0.4538, 0.1995, 0.4538, 0.1914, 0.5368, 0.1914, 0.5368, 0.1996, 0.5275, 0.3466, 0.5275, 0.3547, 0.4445, 0.3547, 0.4445, 0.3466, 0.4538, 0.09411, 0.4538, 0.086, 0.5367, 0.08594, 0.5367, 0.09406, 0.4538, 0.1833, 0.4538, 0.1752, 0.5368, 0.1752, 0.5368, 0.1833, 0.5275, 0.3629, 0.5275, 0.371, 0.4445, 0.3709, 0.4445, 0.3628, 0.4538, 0.07788, 0.4538, 0.06977, 0.5367, 0.06971, 0.5367, 0.07783, 0.4538, 0.1671, 0.4538, 0.159, 0.5368, 0.159, 0.5368, 0.1671, 0.5275, 0.2898, 0.5275, 0.2979, 0.4445, 0.2979, 0.4445, 0.2898, 0.5275, 0.3791, 0.5275, 0.3872, 0.4445, 0.3872, 0.4445, 0.3791, 0.4538, 0.1509, 0.4538, 0.1428, 0.5368, 0.1428, 0.5368, 0.1509, 0.5275, 0.306, 0.5275, 0.3141, 0.4445, 0.3142, 0.4445, 0.3061, 0.5275, 0.3953, 0.5275, 0.4035, 0.4445, 0.4034, 0.4445, 0.3953, 0.4538, 0.1347, 0.4538, 0.1266, 0.5368, 0.1265, 0.5368, 0.1346, 0.4314, 0.2898, 0.4314, 0.2979, 0.4162, 0.2979, 0.4162, 0.2898, 0.4445, 0.3953, 0.4445, 0.4034, 0.4314, 0.4034, 0.4314, 0.3953, 0.5368, 0.1346, 0.5368, 0.1265, 0.5499, 0.1265, 0.5499, 0.1346, 0.4445, 0.3223, 0.4445, 0.3304, 0.4314, 0.3304, 0.4314, 0.3223, 0.4445, 0.4115, 0.4445, 0.4196, 0.4314, 0.4196, 0.4314, 0.4115, 0.5368, 0.1184, 0.5368, 0.1103, 0.5499, 0.1103, 0.5499, 0.1184, 0.4445, 0.3385, 0.4445, 0.3466, 0.4314, 0.3466, 0.4314, 0.3385, 0.5368, 0.1022, 0.5367, 0.09406, 0.5499, 0.09405, 0.5499, 0.1022, 0.5368, 0.1914, 0.5368, 0.1833, 0.5499, 0.1833, 0.5499, 0.1915, 0.4445, 0.3547, 0.4445, 0.3628, 0.4314, 0.3628, 0.4314, 0.3547, 0.5367, 0.08594, 0.5367, 0.07783, 0.5499, 0.07782, 0.5499, 0.08593, 0.5368, 0.1752, 0.5368, 0.1671, 0.5499, 0.1671, 0.5499, 0.1752, 0.4445, 0.3709, 0.4445, 0.3791, 0.4314, 0.379, 0.4314, 0.3709, 0.5368, 0.159, 0.5368, 0.1509, 0.5499, 0.1509, 0.5499, 0.159, 0.4445, 0.2979, 0.4445, 0.3061, 0.4314, 0.3061, 0.4314, 0.2979, 0.4445, 0.3872, 0.4445, 0.3953, 0.4314, 0.3953, 0.4314, 0.3872, 0.5368, 0.1428, 0.5368, 0.1346, 0.5499, 0.1346, 0.5499, 0.1428, 0.4445, 0.3142, 0.4445, 0.3223, 0.4314, 0.3223, 0.4314, 0.3142, 0.4445, 0.4034, 0.4445, 0.4115, 0.4314, 0.4115, 0.4314, 0.4034, 0.5368, 0.1265, 0.5368, 0.1184, 0.5499, 0.1184, 0.5499, 0.1265, 0.4445, 0.3304, 0.4445, 0.3385, 0.4314, 0.3385, 0.4314, 0.3304, 0.5368, 0.1103, 0.5368, 0.1022, 0.5499, 0.1022, 0.5499, 0.1103, 0.5368, 0.1996, 0.5368, 0.1914, 0.5499, 0.1915, 0.5499, 0.1996, 0.4445, 0.3466, 0.4445, 0.3547, 0.4314, 0.3547, 0.4314, 0.3466, 0.5367, 0.09406, 0.5367, 0.08594, 0.5499, 0.08593, 0.5499, 0.09405, 0.5368, 0.1833, 0.5368, 0.1752, 0.5499, 0.1752, 0.5499, 0.1833, 0.4445, 0.3628, 0.4445, 0.3709, 0.4314, 0.3709, 0.4314, 0.3628, 0.5367, 0.07783, 0.5367, 0.06971, 0.5498, 0.0697, 0.5499, 0.07782, 0.5368, 0.1671, 0.5368, 0.159, 0.5499, 0.159, 0.5499, 0.1671, 0.4445, 0.2898, 0.4445, 0.2979, 0.4314, 0.2979, 0.4314, 0.2898, 0.4445, 0.3791, 0.4445, 0.3872, 0.4314, 0.3872, 0.4314, 0.379, 0.5368, 0.1509, 0.5368, 0.1428, 0.5499, 0.1428, 0.5499, 0.1509, 0.4395, 0.3628, 0.4395, 0.3709, 0.283, 0.3706, 0.283, 0.3625, 0.4314, 0.379, 0.4314, 0.3872, 0.4161, 0.3871, 0.4162, 0.379, 0.5499, 0.1509, 0.5499, 0.1428, 0.5651, 0.1428, 0.5651, 0.1509, 0.4314, 0.3061, 0.4314, 0.3142, 0.4162, 0.3142, 0.4162, 0.3061, 0.4314, 0.3953, 0.4314, 0.4034, 0.4161, 0.4034, 0.4161, 0.3952, 0.5499, 0.1346, 0.5499, 0.1265, 0.5651, 0.1265, 0.5651, 0.1346, 0.4314, 0.3223, 0.4314, 0.3304, 0.4162, 0.3304, 0.4162, 0.3223, 0.4314, 0.4115, 0.4314, 0.4196, 0.4161, 0.4196, 0.4161, 0.4115, 0.5499, 0.1184, 0.5499, 0.1103, 0.5651, 0.1103, 0.5651, 0.1184, 0.4314, 0.3385, 0.4314, 0.3466, 0.4162, 0.3466, 0.4162, 0.3385, 0.5499, 0.1022, 0.5499, 0.09405, 0.5651, 0.09405, 0.5651, 0.1022, 0.5499, 0.1915, 0.5499, 0.1833, 0.5651, 0.1833, 0.5651, 0.1915, 0.4314, 0.3547, 0.4314, 0.3628, 0.4162, 0.3628, 0.4162, 0.3547, 0.5499, 0.08593, 0.5499, 0.07782, 0.5651, 0.07781, 0.5651, 0.08593, 0.5499, 0.1752, 0.5499, 0.1671, 0.5651, 0.1671, 0.5651, 0.1752, 0.4314, 0.3709, 0.4314, 0.379, 0.4162, 0.379, 0.4162, 0.3709, 0.5499, 0.159, 0.5499, 0.1509, 0.5651, 0.1509, 0.5651, 0.159, 0.4314, 0.2979, 0.4314, 0.3061, 0.4162, 0.3061, 0.4162, 0.2979, 0.4314, 0.3872, 0.4314, 0.3953, 0.4161, 0.3952, 0.4161, 0.3871, 0.5499, 0.1428, 0.5499, 0.1346, 0.5651, 0.1346, 0.5651, 0.1428, 0.4314, 0.3142, 0.4314, 0.3223, 0.4162, 0.3223, 0.4162, 0.3142, 0.4314, 0.4034, 0.4314, 0.4115, 0.4161, 0.4115, 0.4161, 0.4034, 0.5499, 0.1265, 0.5499, 0.1184, 0.5651, 0.1184, 0.5651, 0.1265, 0.4314, 0.3304, 0.4314, 0.3385, 0.4162, 0.3385, 0.4162, 0.3304, 0.5499, 0.1103, 0.5499, 0.1022, 0.5651, 0.1022, 0.5651, 0.1103, 0.5499, 0.1996, 0.5499, 0.1915, 0.5651, 0.1915, 0.5651, 0.1996, 0.4314, 0.3466, 0.4314, 0.3547, 0.4162, 0.3547, 0.4162, 0.3466, 0.5499, 0.09405, 0.5499, 0.08593, 0.5651, 0.08593, 0.5651, 0.09405, 0.5499, 0.1833, 0.5499, 0.1752, 0.5651, 0.1752, 0.5651, 0.1833, 0.4314, 0.3628, 0.4314, 0.3709, 0.4162, 0.3709, 0.4162, 0.3628, 0.5499, 0.07782, 0.5498, 0.0697, 0.5651, 0.06969, 0.5651, 0.07781, 0.5499, 0.1671, 0.5499, 0.159, 0.5651, 0.159, 0.5651, 0.1671, 0.3241, 0.3463, 0.3241, 0.3544, 0.2581, 0.3541, 0.2581, 0.3464, 0.5464, 0.07781, 0.5464, 0.06969, 0.7033, 0.06974, 0.7033, 0.07787, 0.5464, 0.1671, 0.5464, 0.159, 0.7032, 0.159, 0.7032, 0.1671, 0.4395, 0.2898, 0.4395, 0.2979, 0.2829, 0.2977, 0.2829, 0.2896, 0.4395, 0.379, 0.4395, 0.3871, 0.2829, 0.3867, 0.283, 0.3786, 0.5464, 0.1509, 0.5464, 0.1428, 0.7032, 0.1428, 0.7032, 0.1509, 0.4395, 0.3061, 0.4395, 0.3142, 0.283, 0.3139, 0.2829, 0.3058, 0.4395, 0.3952, 0.4395, 0.4034, 0.2829, 0.4029, 0.2829, 0.3948, 0.5464, 0.1346, 0.5464, 0.1265, 0.7032, 0.1265, 0.7032, 0.1347, 0.4395, 0.3223, 0.4395, 0.3304, 0.283, 0.3301, 0.283, 0.322, 0.4394, 0.4115, 0.4394, 0.4196, 0.2828, 0.4191, 0.2829, 0.411, 0.5464, 0.1184, 0.5464, 0.1103, 0.7032, 0.1103, 0.7032, 0.1184, 0.4395, 0.3385, 0.4395, 0.3466, 0.283, 0.3463, 0.283, 0.3382, 0.5464, 0.1022, 0.5464, 0.09405, 0.7033, 0.09411, 0.7032, 0.1022, 0.5464, 0.1915, 0.5464, 0.1833, 0.7033, 0.1833, 0.7033, 0.1914, 0.4395, 0.3547, 0.4395, 0.3628, 0.283, 0.3625, 0.283, 0.3544, 0.5464, 0.08593, 0.5464, 0.07781, 0.7033, 0.07787, 0.7033, 0.08599, 0.5464, 0.1752, 0.5464, 0.1671, 0.7032, 0.1671, 0.7033, 0.1752, 0.4395, 0.3709, 0.4395, 0.379, 0.283, 0.3786, 0.283, 0.3706, 0.5464, 0.159, 0.5464, 0.1509, 0.7032, 0.1509, 0.7032, 0.159, 0.4395, 0.2979, 0.4395, 0.3061, 0.2829, 0.3058, 0.2829, 0.2977, 0.4395, 0.3871, 0.4395, 0.3952, 0.2829, 0.3948, 0.2829, 0.3867, 0.5464, 0.1428, 0.5464, 0.1346, 0.7032, 0.1347, 0.7032, 0.1428, 0.4395, 0.3142, 0.4395, 0.3223, 0.283, 0.322, 0.283, 0.3139, 0.4395, 0.4034, 0.4394, 0.4115, 0.2829, 0.411, 0.2829, 0.4029, 0.5464, 0.1265, 0.5464, 0.1184, 0.7032, 0.1184, 0.7032, 0.1265, 0.4395, 0.3304, 0.4395, 0.3385, 0.283, 0.3382, 0.283, 0.3301, 0.5464, 0.1103, 0.5464, 0.1022, 0.7032, 0.1022, 0.7032, 0.1103, 0.5464, 0.1996, 0.5464, 0.1915, 0.7033, 0.1914, 0.7033, 0.1995, 0.4395, 0.3466, 0.4395, 0.3547, 0.283, 0.3544, 0.283, 0.3463, 0.5464, 0.09405, 0.5464, 0.08593, 0.7033, 0.08599, 0.7033, 0.09411, 0.5464, 0.1833, 0.5464, 0.1752, 0.7033, 0.1752, 0.7033, 0.1833, 0.258, 0.3311, 0.2581, 0.3388, 0.2437, 0.3402, 0.2436, 0.3333, 0.6579, 0.09411, 0.6579, 0.08599, 0.7247, 0.08834, 0.7245, 0.09619, 0.6579, 0.1833, 0.6579, 0.1752, 0.7245, 0.1733, 0.7247, 0.1811, 0.3241, 0.3625, 0.3241, 0.3706, 0.258, 0.3694, 0.2581, 0.3617, 0.658, 0.07787, 0.658, 0.06974, 0.7252, 0.07235, 0.7249, 0.08039, 0.6579, 0.1671, 0.6579, 0.159, 0.7242, 0.1578, 0.7243, 0.1655, 0.324, 0.2896, 0.3241, 0.2977, 0.2573, 0.2999, 0.2571, 0.2919, 0.3241, 0.3786, 0.3241, 0.3867, 0.2578, 0.3847, 0.2579, 0.377, 0.6579, 0.1509, 0.6579, 0.1428, 0.7241, 0.1424, 0.7241, 0.1501, 0.3241, 0.3058, 0.3241, 0.3139, 0.2577, 0.3156, 0.2575, 0.3078, 0.3241, 0.3948, 0.324, 0.4029, 0.2574, 0.4003, 0.2576, 0.3925, 0.6579, 0.1347, 0.6579, 0.1265, 0.7241, 0.1271, 0.7241, 0.1347, 0.3241, 0.322, 0.3241, 0.3301, 0.258, 0.3311, 0.2579, 0.3234, 0.324, 0.411, 0.324, 0.4191, 0.2569, 0.4163, 0.2572, 0.4083, 0.6579, 0.1184, 0.6579, 0.1103, 0.7242, 0.1117, 0.7241, 0.1194, 0.3241, 0.3382, 0.3241, 0.3463, 0.2581, 0.3464, 0.2581, 0.3388, 0.6579, 0.1022, 0.6579, 0.09411, 0.7245, 0.09619, 0.7244, 0.104, 0.658, 0.1914, 0.6579, 0.1833, 0.7247, 0.1811, 0.7249, 0.1891, 0.3241, 0.3544, 0.3241, 0.3625, 0.2581, 0.3617, 0.2581, 0.3541, 0.6579, 0.08599, 0.658, 0.07787, 0.7249, 0.08039, 0.7247, 0.08834, 0.6579, 0.1752, 0.6579, 0.1671, 0.7243, 0.1655, 0.7245, 0.1733, 0.3241, 0.3706, 0.3241, 0.3786, 0.2579, 0.377, 0.258, 0.3694, 0.6579, 0.159, 0.6579, 0.1509, 0.7241, 0.1501, 0.7242, 0.1578, 0.3241, 0.2977, 0.3241, 0.3058, 0.2575, 0.3078, 0.2573, 0.2999, 0.3241, 0.3867, 0.3241, 0.3948, 0.2576, 0.3925, 0.2578, 0.3847, 0.6579, 0.1428, 0.6579, 0.1347, 0.7241, 0.1347, 0.7241, 0.1424, 0.3241, 0.3139, 0.3241, 0.322, 0.2579, 0.3234, 0.2577, 0.3156, 0.324, 0.4029, 0.324, 0.411, 0.2572, 0.4083, 0.2574, 0.4003, 0.6579, 0.1265, 0.6579, 0.1184, 0.7241, 0.1194, 0.7241, 0.1271, 0.3241, 0.3301, 0.3241, 0.3382, 0.2581, 0.3388, 0.258, 0.3311, 0.6579, 0.1103, 0.6579, 0.1022, 0.7244, 0.104, 0.7242, 0.1117, 0.658, 0.1995, 0.658, 0.1914, 0.7249, 0.1891, 0.7251, 0.1971, 0.2431, 0.3193, 0.2434, 0.3263, 0.2305, 0.3302, 0.2301, 0.3242, 0.7242, 0.1117, 0.7244, 0.104, 0.7389, 0.1069, 0.7386, 0.1139, 0.7251, 0.1971, 0.7249, 0.1891, 0.7399, 0.1838, 0.7404, 0.191, 0.2581, 0.3464, 0.2581, 0.3541, 0.2439, 0.354, 0.2438, 0.3471, 0.7245, 0.09619, 0.7247, 0.08834, 0.7395, 0.09284, 0.7391, 0.0999, 0.7247, 0.1811, 0.7245, 0.1733, 0.7391, 0.1696, 0.7395, 0.1767, 0.2581, 0.3617, 0.258, 0.3694, 0.2437, 0.3679, 0.2438, 0.3609, 0.7249, 0.08039, 0.7252, 0.07235, 0.7404, 0.07855, 0.7399, 0.08572, 0.7243, 0.1655, 0.7242, 0.1578, 0.7386, 0.1556, 0.7389, 0.1626, 0.2571, 0.2919, 0.2573, 0.2999, 0.2423, 0.3051, 0.2419, 0.298, 0.2579, 0.377, 0.2578, 0.3847, 0.2434, 0.3818, 0.2436, 0.3748, 0.7241, 0.1501, 0.7241, 0.1424, 0.7384, 0.1417, 0.7385, 0.1486, 0.2575, 0.3078, 0.2577, 0.3156, 0.2431, 0.3193, 0.2428, 0.3122, 0.2576, 0.3925, 0.2574, 0.4003, 0.2427, 0.3958, 0.2431, 0.3888, 0.7241, 0.1347, 0.7241, 0.1271, 0.7384, 0.1278, 0.7384, 0.1347, 0.2579, 0.3234, 0.258, 0.3311, 0.2436, 0.3333, 0.2434, 0.3263, 0.2572, 0.4083, 0.2569, 0.4163, 0.2418, 0.41, 0.2423, 0.4029, 0.7241, 0.1194, 0.7242, 0.1117, 0.7386, 0.1139, 0.7385, 0.1209, 0.2581, 0.3388, 0.2581, 0.3464, 0.2438, 0.3471, 0.2437, 0.3402, 0.7244, 0.104, 0.7245, 0.09619, 0.7391, 0.0999, 0.7389, 0.1069, 0.7249, 0.1891, 0.7247, 0.1811, 0.7395, 0.1767, 0.7399, 0.1838, 0.2581, 0.3541, 0.2581, 0.3617, 0.2438, 0.3609, 0.2439, 0.354, 0.7247, 0.08834, 0.7249, 0.08039, 0.7399, 0.08572, 0.7395, 0.09284, 0.7245, 0.1733, 0.7243, 0.1655, 0.7389, 0.1626, 0.7391, 0.1696, 0.258, 0.3694, 0.2579, 0.377, 0.2436, 0.3748, 0.2437, 0.3679, 0.7242, 0.1578, 0.7241, 0.1501, 0.7385, 0.1486, 0.7386, 0.1556, 0.2573, 0.2999, 0.2575, 0.3078, 0.2428, 0.3122, 0.2423, 0.3051, 0.2578, 0.3847, 0.2576, 0.3925, 0.2431, 0.3888, 0.2434, 0.3818, 0.7241, 0.1424, 0.7241, 0.1347, 0.7384, 0.1347, 0.7384, 0.1417, 0.2577, 0.3156, 0.2579, 0.3234, 0.2434, 0.3263, 0.2431, 0.3193, 0.2574, 0.4003, 0.2572, 0.4083, 0.2423, 0.4029, 0.2427, 0.3958, 0.7241, 0.1271, 0.7241, 0.1194, 0.7385, 0.1209, 0.7384, 0.1278, 0.2292, 0.3122, 0.2297, 0.3182, 0.2146, 0.3273, 0.2142, 0.3229, 0.2427, 0.3958, 0.2423, 0.4029, 0.2292, 0.3958, 0.2297, 0.3898, 0.7384, 0.1278, 0.7385, 0.1209, 0.7514, 0.1228, 0.7513, 0.1287, 0.2436, 0.3333, 0.2437, 0.3402, 0.2309, 0.3421, 0.2307, 0.3361, 0.7386, 0.1139, 0.7389, 0.1069, 0.7518, 0.1108, 0.7515, 0.1168, 0.7404, 0.191, 0.7399, 0.1838, 0.753, 0.1767, 0.7536, 0.1827, 0.2438, 0.3471, 0.2439, 0.354, 0.231, 0.354, 0.231, 0.3481, 0.7391, 0.0999, 0.7395, 0.09284, 0.7525, 0.0988, 0.7521, 0.1048, 0.7395, 0.1767, 0.7391, 0.1696, 0.7521, 0.1646, 0.7526, 0.1707, 0.2438, 0.3609, 0.2437, 0.3679, 0.2309, 0.3659, 0.231, 0.36, 0.7399, 0.08572, 0.7404, 0.07855, 0.7536, 0.08677, 0.753, 0.09279, 0.7389, 0.1626, 0.7386, 0.1556, 0.7516, 0.1527, 0.7518, 0.1586, 0.2419, 0.298, 0.2423, 0.3051, 0.2292, 0.3122, 0.2287, 0.3062, 0.2436, 0.3748, 0.2434, 0.3818, 0.2305, 0.3778, 0.2307, 0.3719, 0.7385, 0.1486, 0.7384, 0.1417, 0.7513, 0.1407, 0.7514, 0.1467, 0.2428, 0.3122, 0.2431, 0.3193, 0.2301, 0.3242, 0.2297, 0.3182, 0.2431, 0.3888, 0.2427, 0.3958, 0.2297, 0.3898, 0.2301, 0.3838, 0.7384, 0.1347, 0.7384, 0.1278, 0.7513, 0.1287, 0.7512, 0.1347, 0.2434, 0.3263, 0.2436, 0.3333, 0.2307, 0.3361, 0.2305, 0.3302, 0.2423, 0.4029, 0.2418, 0.41, 0.2287, 0.4018, 0.2292, 0.3958, 0.7385, 0.1209, 0.7386, 0.1139, 0.7515, 0.1168, 0.7514, 0.1228, 0.2437, 0.3402, 0.2438, 0.3471, 0.231, 0.3481, 0.2309, 0.3421, 0.7389, 0.1069, 0.7391, 0.0999, 0.7521, 0.1048, 0.7518, 0.1108, 0.7399, 0.1838, 0.7395, 0.1767, 0.7526, 0.1707, 0.753, 0.1767, 0.2439, 0.354, 0.2438, 0.3609, 0.231, 0.36, 0.231, 0.354, 0.7395, 0.09284, 0.7399, 0.08572, 0.753, 0.09279, 0.7525, 0.0988, 0.7391, 0.1696, 0.7389, 0.1626, 0.7518, 0.1586, 0.7521, 0.1646, 0.2437, 0.3679, 0.2436, 0.3748, 0.2307, 0.3719, 0.2309, 0.3659, 0.7386, 0.1556, 0.7385, 0.1486, 0.7514, 0.1467, 0.7516, 0.1527, 0.2423, 0.3051, 0.2428, 0.3122, 0.2297, 0.3182, 0.2292, 0.3122, 0.2434, 0.3818, 0.2431, 0.3888, 0.2301, 0.3838, 0.2305, 0.3778, 0.7384, 0.1417, 0.7384, 0.1347, 0.7512, 0.1347, 0.7513, 0.1407, 0.2157, 0.3629, 0.2156, 0.3674, 0.2034, 0.3631, 0.2036, 0.3601, 0.2305, 0.3778, 0.2301, 0.3838, 0.215, 0.3763, 0.2153, 0.3718, 0.7513, 0.1407, 0.7512, 0.1347, 0.7665, 0.1347, 0.7665, 0.1392, 0.2301, 0.3242, 0.2305, 0.3302, 0.2153, 0.3362, 0.215, 0.3317, 0.2297, 0.3898, 0.2292, 0.3958, 0.2142, 0.3851, 0.2146, 0.3807, 0.7513, 0.1287, 0.7514, 0.1228, 0.7666, 0.1257, 0.7665, 0.1302, 0.2307, 0.3361, 0.2309, 0.3421, 0.2157, 0.3451, 0.2156, 0.3406, 0.7515, 0.1168, 0.7518, 0.1108, 0.767, 0.1167, 0.7668, 0.1212, 0.7536, 0.1827, 0.753, 0.1767, 0.7682, 0.1659, 0.7687, 0.1703, 0.231, 0.3481, 0.231, 0.354, 0.2159, 0.354, 0.2158, 0.3495, 0.7521, 0.1048, 0.7525, 0.0988, 0.7677, 0.1078, 0.7673, 0.1123, 0.7526, 0.1707, 0.7521, 0.1646, 0.7673, 0.157, 0.7677, 0.1615, 0.231, 0.36, 0.2309, 0.3659, 0.2157, 0.3629, 0.2158, 0.3585, 0.753, 0.09279, 0.7536, 0.08677, 0.7687, 0.09903, 0.7681, 0.1034, 0.7518, 0.1586, 0.7516, 0.1527, 0.7668, 0.1481, 0.767, 0.1526, 0.2287, 0.3062, 0.2292, 0.3122, 0.2142, 0.3229, 0.2136, 0.3185, 0.2307, 0.3719, 0.2305, 0.3778, 0.2153, 0.3718, 0.2156, 0.3674, 0.7514, 0.1467, 0.7513, 0.1407, 0.7665, 0.1392, 0.7666, 0.1436, 0.2297, 0.3182, 0.2301, 0.3242, 0.215, 0.3317, 0.2146, 0.3273, 0.2301, 0.3838, 0.2297, 0.3898, 0.2146, 0.3807, 0.215, 0.3763, 0.7512, 0.1347, 0.7513, 0.1287, 0.7665, 0.1302, 0.7665, 0.1347, 0.2305, 0.3302, 0.2307, 0.3361, 0.2156, 0.3406, 0.2153, 0.3362, 0.2292, 0.3958, 0.2287, 0.4018, 0.2136, 0.3895, 0.2142, 0.3851, 0.7514, 0.1228, 0.7515, 0.1168, 0.7668, 0.1212, 0.7666, 0.1257, 0.2309, 0.3421, 0.231, 0.3481, 0.2158, 0.3495, 0.2157, 0.3451, 0.7518, 0.1108, 0.7521, 0.1048, 0.7673, 0.1123, 0.767, 0.1167, 0.753, 0.1767, 0.7526, 0.1707, 0.7677, 0.1615, 0.7682, 0.1659, 0.231, 0.354, 0.231, 0.36, 0.2158, 0.3585, 0.2159, 0.354, 0.7525, 0.0988, 0.753, 0.09279, 0.7681, 0.1034, 0.7677, 0.1078, 0.7521, 0.1646, 0.7518, 0.1586, 0.767, 0.1526, 0.7673, 0.157, 0.2309, 0.3659, 0.2307, 0.3719, 0.2156, 0.3674, 0.2157, 0.3629, 0.7516, 0.1527, 0.7514, 0.1467, 0.7666, 0.1436, 0.7668, 0.1481, 0.2037, 0.354, 0.2037, 0.357, 0.1928, 0.3556, 0.1928, 0.354, 0.7668, 0.1481, 0.7666, 0.1436, 0.7788, 0.1407, 0.7789, 0.1438, 0.2142, 0.3229, 0.2146, 0.3273, 0.2027, 0.336, 0.2024, 0.333, 0.2153, 0.3718, 0.215, 0.3763, 0.203, 0.3691, 0.2033, 0.3661, 0.7665, 0.1392, 0.7665, 0.1347, 0.7787, 0.1346, 0.7787, 0.1377, 0.215, 0.3317, 0.2153, 0.3362, 0.2033, 0.3419, 0.203, 0.3389, 0.2146, 0.3807, 0.2142, 0.3851, 0.2024, 0.375, 0.2027, 0.3721, 0.7665, 0.1302, 0.7666, 0.1257, 0.7788, 0.1285, 0.7787, 0.1316, 0.2156, 0.3406, 0.2157, 0.3451, 0.2036, 0.3479, 0.2034, 0.3449, 0.7668, 0.1212, 0.767, 0.1167, 0.7791, 0.1224, 0.7789, 0.1255, 0.7687, 0.1703, 0.7682, 0.1659, 0.78, 0.1557, 0.7805, 0.1586, 0.2158, 0.3495, 0.2159, 0.354, 0.2037, 0.354, 0.2037, 0.351, 0.7673, 0.1123, 0.7677, 0.1078, 0.7797, 0.1164, 0.7794, 0.1194, 0.7677, 0.1615, 0.7673, 0.157, 0.7794, 0.1498, 0.7797, 0.1528, 0.2158, 0.3585, 0.2157, 0.3629, 0.2036, 0.3601, 0.2037, 0.357, 0.7681, 0.1034, 0.7687, 0.09903, 0.7804, 0.1106, 0.78, 0.1135, 0.767, 0.1526, 0.7668, 0.1481, 0.7789, 0.1438, 0.7791, 0.1468, 0.2136, 0.3185, 0.2142, 0.3229, 0.2024, 0.333, 0.202, 0.3301, 0.2156, 0.3674, 0.2153, 0.3718, 0.2033, 0.3661, 0.2034, 0.3631, 0.7666, 0.1436, 0.7665, 0.1392, 0.7787, 0.1377, 0.7788, 0.1407, 0.2146, 0.3273, 0.215, 0.3317, 0.203, 0.3389, 0.2027, 0.336, 0.215, 0.3763, 0.2146, 0.3807, 0.2027, 0.3721, 0.203, 0.3691, 0.7665, 0.1347, 0.7665, 0.1302, 0.7787, 0.1316, 0.7787, 0.1346, 0.2153, 0.3362, 0.2156, 0.3406, 0.2034, 0.3449, 0.2033, 0.3419, 0.2142, 0.3851, 0.2136, 0.3895, 0.202, 0.3779, 0.2024, 0.375, 0.7666, 0.1257, 0.7668, 0.1212, 0.7789, 0.1255, 0.7788, 0.1285, 0.2157, 0.3451, 0.2158, 0.3495, 0.2037, 0.351, 0.2036, 0.3479, 0.767, 0.1167, 0.7673, 0.1123, 0.7794, 0.1194, 0.7791, 0.1224, 0.7682, 0.1659, 0.7677, 0.1615, 0.7797, 0.1528, 0.78, 0.1557, 0.2159, 0.354, 0.2158, 0.3585, 0.2037, 0.357, 0.2037, 0.354, 0.7677, 0.1078, 0.7681, 0.1034, 0.78, 0.1135, 0.7797, 0.1164, 0.7673, 0.157, 0.767, 0.1526, 0.7791, 0.1468, 0.7794, 0.1498, 0.1927, 0.3508, 0.1928, 0.3524, 0.1879, 0.3532, 0.1879, 0.3524, 0.7797, 0.1164, 0.78, 0.1135, 0.7905, 0.1236, 0.7903, 0.1251, 0.7794, 0.1498, 0.7791, 0.1468, 0.7899, 0.1409, 0.7901, 0.1425, 0.2036, 0.3601, 0.2034, 0.3631, 0.1926, 0.3587, 0.1927, 0.3572, 0.7789, 0.1438, 0.7788, 0.1407, 0.7897, 0.1378, 0.7898, 0.1394, 0.2024, 0.333, 0.2027, 0.336, 0.1922, 0.3446, 0.192, 0.3431, 0.2033, 0.3661, 0.203, 0.3691, 0.1924, 0.3618, 0.1925, 0.3603, 0.7787, 0.1377, 0.7787, 0.1346, 0.7897, 0.1346, 0.7897, 0.1362, 0.203, 0.3389, 0.2033, 0.3419, 0.1925, 0.3477, 0.1924, 0.3461, 0.2027, 0.3721, 0.2024, 0.375, 0.192, 0.3649, 0.1922, 0.3634, 0.7787, 0.1316, 0.7788, 0.1285, 0.7897, 0.1314, 0.7897, 0.133, 0.2034, 0.3449, 0.2036, 0.3479, 0.1927, 0.3508, 0.1926, 0.3492, 0.7789, 0.1255, 0.7791, 0.1224, 0.7899, 0.1282, 0.7898, 0.1298, 0.7805, 0.1586, 0.78, 0.1557, 0.7905, 0.1455, 0.7907, 0.147, 0.2037, 0.351, 0.2037, 0.354, 0.1928, 0.354, 0.1928, 0.3524, 0.7794, 0.1194, 0.7797, 0.1164, 0.7903, 0.1251, 0.7901, 0.1267, 0.7797, 0.1528, 0.7794, 0.1498, 0.7901, 0.1425, 0.7903, 0.144, 0.2037, 0.357, 0.2036, 0.3601, 0.1927, 0.3572, 0.1928, 0.3556, 0.78, 0.1135, 0.7804, 0.1106, 0.7907, 0.1221, 0.7905, 0.1236, 0.7791, 0.1468, 0.7789, 0.1438, 0.7898, 0.1394, 0.7899, 0.1409, 0.202, 0.3301, 0.2024, 0.333, 0.192, 0.3431, 0.1918, 0.3416, 0.2034, 0.3631, 0.2033, 0.3661, 0.1925, 0.3603, 0.1926, 0.3587, 0.7788, 0.1407, 0.7787, 0.1377, 0.7897, 0.1362, 0.7897, 0.1378, 0.2027, 0.336, 0.203, 0.3389, 0.1924, 0.3461, 0.1922, 0.3446, 0.203, 0.3691, 0.2027, 0.3721, 0.1922, 0.3634, 0.1924, 0.3618, 0.7787, 0.1346, 0.7787, 0.1316, 0.7897, 0.133, 0.7897, 0.1346, 0.2033, 0.3419, 0.2034, 0.3449, 0.1926, 0.3492, 0.1925, 0.3477, 0.2024, 0.375, 0.202, 0.3779, 0.1917, 0.3664, 0.192, 0.3649, 0.7788, 0.1285, 0.7789, 0.1255, 0.7898, 0.1298, 0.7897, 0.1314, 0.2036, 0.3479, 0.2037, 0.351, 0.1928, 0.3524, 0.1927, 0.3508, 0.7791, 0.1224, 0.7794, 0.1194, 0.7901, 0.1267, 0.7899, 0.1282, 0.78, 0.1557, 0.7797, 0.1528, 0.7903, 0.144, 0.7905, 0.1455, 0.1877, 0.3508, 0.1878, 0.3516, 0.1855, 0.3537, 0.1855, 0.3536, 0.7899, 0.1282, 0.7901, 0.1267, 0.7949, 0.1306, 0.7948, 0.1314, 0.7905, 0.1455, 0.7903, 0.144, 0.795, 0.1393, 0.7952, 0.1401, 0.1928, 0.354, 0.1928, 0.3556, 0.1879, 0.3548, 0.1879, 0.354, 0.7903, 0.1251, 0.7905, 0.1236, 0.7952, 0.1291, 0.795, 0.1299, 0.7901, 0.1425, 0.7899, 0.1409, 0.7947, 0.1378, 0.7949, 0.1386, 0.1927, 0.3572, 0.1926, 0.3587, 0.1878, 0.3563, 0.1879, 0.3556, 0.7898, 0.1394, 0.7897, 0.1378, 0.7946, 0.1362, 0.7947, 0.137, 0.192, 0.3431, 0.1922, 0.3446, 0.1875, 0.3493, 0.1873, 0.3485, 0.1925, 0.3603, 0.1924, 0.3618, 0.1876, 0.3579, 0.1877, 0.3571, 0.7897, 0.1362, 0.7897, 0.1346, 0.7945, 0.1346, 0.7946, 0.1354, 0.1924, 0.3461, 0.1925, 0.3477, 0.1877, 0.3508, 0.1876, 0.35, 0.1922, 0.3634, 0.192, 0.3649, 0.1873, 0.3594, 0.1875, 0.3587, 0.7897, 0.133, 0.7897, 0.1314, 0.7946, 0.133, 0.7946, 0.1338, 0.1926, 0.3492, 0.1927, 0.3508, 0.1879, 0.3524, 0.1878, 0.3516, 0.7898, 0.1298, 0.7899, 0.1282, 0.7948, 0.1314, 0.7947, 0.1322, 0.7907, 0.147, 0.7905, 0.1455, 0.7952, 0.1401, 0.7954, 0.1408, 0.1928, 0.3524, 0.1928, 0.354, 0.1879, 0.354, 0.1879, 0.3532, 0.7901, 0.1267, 0.7903, 0.1251, 0.795, 0.1299, 0.7949, 0.1306, 0.7903, 0.144, 0.7901, 0.1425, 0.7949, 0.1386, 0.795, 0.1393, 0.1928, 0.3556, 0.1927, 0.3572, 0.1879, 0.3556, 0.1879, 0.3548, 0.7905, 0.1236, 0.7907, 0.1221, 0.7954, 0.1284, 0.7952, 0.1291, 0.7899, 0.1409, 0.7898, 0.1394, 0.7947, 0.137, 0.7947, 0.1378, 0.1918, 0.3416, 0.192, 0.3431, 0.1873, 0.3485, 0.1871, 0.3478, 0.1926, 0.3587, 0.1925, 0.3603, 0.1877, 0.3571, 0.1878, 0.3563, 0.7897, 0.1378, 0.7897, 0.1362, 0.7946, 0.1354, 0.7946, 0.1362, 0.1922, 0.3446, 0.1924, 0.3461, 0.1876, 0.35, 0.1875, 0.3493, 0.1924, 0.3618, 0.1922, 0.3634, 0.1875, 0.3587, 0.1876, 0.3579, 0.7897, 0.1346, 0.7897, 0.133, 0.7946, 0.1338, 0.7945, 0.1346, 0.1925, 0.3477, 0.1926, 0.3492, 0.1878, 0.3516, 0.1877, 0.3508, 0.192, 0.3649, 0.1917, 0.3664, 0.1871, 0.3601, 0.1873, 0.3594, 0.7897, 0.1314, 0.7898, 0.1298, 0.7947, 0.1322, 0.7946, 0.133, 0.1886, 0.06964, 0.1886, 0.06964, 0.1886, 0.06964, 0.1886, 0.06964, 0.1886, 0.06964, 0.1886, 0.06964, 0.1886, 0.06964, 0.1886, 0.06964, 0.1886, 0.06964, 0.1886, 0.06964, 0.1886, 0.06964, 0.1886, 0.06964, 0.1886, 0.06964, 0.1886, 0.06964, 0.1886, 0.06964, 0.1886, 0.06964, 0.1886, 0.06964, 0.1886, 0.06964, 0.1886, 0.06964, 0.1886, 0.06964, 0.1886, 0.06964, 0.1886, 0.06964, 0.1886, 0.06964, 0.1886, 0.06964, 0.1886, 0.06964, 0.1886, 0.06964, 0.1886, 0.06964, 0.1886, 0.06964, 0.1886, 0.06964, 0.1886, 0.06964, 0.1886, 0.06964, 0.1886, 0.06964, 0.1873, 0.3594, 0.1871, 0.3601, 0.1854, 0.3548, 0.1854, 0.3547, 0.7946, 0.133, 0.7947, 0.1322, 0.797, 0.1342, 0.797, 0.1343, 0.1879, 0.3524, 0.1879, 0.3532, 0.1855, 0.3539, 0.1855, 0.3538, 0.7948, 0.1314, 0.7949, 0.1306, 0.7971, 0.134, 0.797, 0.1341, 0.7952, 0.1401, 0.795, 0.1393, 0.7971, 0.1352, 0.7971, 0.1353, 0.1879, 0.354, 0.1879, 0.3548, 0.1855, 0.3541, 0.1855, 0.354, 0.795, 0.1299, 0.7952, 0.1291, 0.7971, 0.1338, 0.7971, 0.1339, 0.7949, 0.1386, 0.7947, 0.1378, 0.797, 0.135, 0.797, 0.1351, 0.1879, 0.3556, 0.1878, 0.3563, 0.1855, 0.3543, 0.1855, 0.3542, 0.7947, 0.137, 0.7946, 0.1362, 0.797, 0.1348, 0.797, 0.1349, 0.1873, 0.3485, 0.1875, 0.3493, 0.1854, 0.3533, 0.1854, 0.3533, 0.1877, 0.3571, 0.1876, 0.3579, 0.1854, 0.3546, 0.1855, 0.3545, 0.7946, 0.1354, 0.7945, 0.1346, 0.797, 0.1345, 0.797, 0.1346, 0.1876, 0.35, 0.1877, 0.3508, 0.1855, 0.3536, 0.1855, 0.3535, 0.1875, 0.3587, 0.1873, 0.3594, 0.1854, 0.3547, 0.1854, 0.3546, 0.7946, 0.1338, 0.7946, 0.133, 0.797, 0.1343, 0.797, 0.1344, 0.1878, 0.3516, 0.1879, 0.3524, 0.1855, 0.3538, 0.1855, 0.3537, 0.7947, 0.1322, 0.7948, 0.1314, 0.797, 0.1341, 0.797, 0.1342, 0.7954, 0.1408, 0.7952, 0.1401, 0.7971, 0.1353, 0.7971, 0.1354, 0.1879, 0.3532, 0.1879, 0.354, 0.1855, 0.354, 0.1855, 0.3539, 0.7949, 0.1306, 0.795, 0.1299, 0.7971, 0.1339, 0.7971, 0.134, 0.795, 0.1393, 0.7949, 0.1386, 0.797, 0.1351, 0.7971, 0.1352, 0.1879, 0.3548, 0.1879, 0.3556, 0.1855, 0.3542, 0.1855, 0.3541, 0.7952, 0.1291, 0.7954, 0.1284, 0.7972, 0.1337, 0.7971, 0.1338, 0.7947, 0.1378, 0.7947, 0.137, 0.797, 0.1349, 0.797, 0.135, 0.1871, 0.3478, 0.1873, 0.3485, 0.1854, 0.3533, 0.1854, 0.3532, 0.1878, 0.3563, 0.1877, 0.3571, 0.1855, 0.3545, 0.1855, 0.3543, 0.7946, 0.1362, 0.7946, 0.1354, 0.797, 0.1346, 0.797, 0.1348, 0.1875, 0.3493, 0.1876, 0.35, 0.1855, 0.3535, 0.1854, 0.3533, 0.1876, 0.3579, 0.1875, 0.3587, 0.1854, 0.3546, 0.1854, 0.3546, 0.7945, 0.1346, 0.7946, 0.1338, 0.797, 0.1344, 0.797, 0.1345, 0.9214, 0.3522, 0.9214, 0.3446, 0.9776, 0.3445, 0.9776, 0.3517, 0.2038, 0.47, 0.2176, 0.4757, 0.2077, 0.4942, 0.1977, 0.4901, 0.23, 0.6018, 0.2176, 0.6101, 0.2077, 0.5916, 0.2167, 0.5855, 0.1145, 0.507, 0.1228, 0.4946, 0.1391, 0.5079, 0.1331, 0.5169, 0.1892, 0.6187, 0.1742, 0.6187, 0.1763, 0.5978, 0.1871, 0.5978, 0.1458, 0.4757, 0.1596, 0.47, 0.1657, 0.4901, 0.1557, 0.4942, 0.2406, 0.4946, 0.2489, 0.507, 0.2304, 0.5169, 0.2244, 0.5079, 0.1458, 0.6101, 0.1334, 0.6018, 0.1467, 0.5855, 0.1557, 0.5916, 0.2575, 0.5354, 0.2575, 0.5504, 0.2366, 0.5483, 0.2366, 0.5375, 0.1145, 0.5788, 0.1088, 0.565, 0.1289, 0.5589, 0.1331, 0.5689, 0.1742, 0.4671, 0.1892, 0.4671, 0.1871, 0.488, 0.1763, 0.488, 0.2489, 0.5788, 0.2406, 0.5912, 0.2244, 0.5779, 0.2304, 0.5689, 0.1059, 0.5354, 0.1088, 0.5208, 0.1289, 0.5269, 0.1268, 0.5375, 0.2176, 0.6101, 0.2038, 0.6158, 0.1977, 0.5957, 0.2077, 0.5916, 0.2176, 0.4757, 0.23, 0.484, 0.2167, 0.5002, 0.2077, 0.4942, 0.1228, 0.4946, 0.1334, 0.484, 0.1467, 0.5002, 0.1391, 0.5079, 0.1742, 0.6187, 0.1596, 0.6158, 0.1657, 0.5957, 0.1763, 0.5978, 0.2489, 0.507, 0.2546, 0.5208, 0.2345, 0.5269, 0.2304, 0.5169, 0.1334, 0.6018, 0.1228, 0.5912, 0.1391, 0.5779, 0.1467, 0.5855, 0.2575, 0.5504, 0.2546, 0.565, 0.2345, 0.5589, 0.2366, 0.5483, 0.1088, 0.565, 0.1059, 0.5504, 0.1268, 0.5483, 0.1289, 0.5589, 0.1892, 0.4671, 0.2038, 0.47, 0.1977, 0.4901, 0.1871, 0.488, 0.2406, 0.5912, 0.23, 0.6018, 0.2167, 0.5855, 0.2244, 0.5779, 0.1088, 0.5208, 0.1145, 0.507, 0.1331, 0.5169, 0.1289, 0.5269, 0.2038, 0.6158, 0.1892, 0.6187, 0.1871, 0.5978, 0.1977, 0.5957, 0.23, 0.484, 0.2406, 0.4946, 0.2244, 0.5079, 0.2167, 0.5002, 0.1334, 0.484, 0.1458, 0.4757, 0.1557, 0.4942, 0.1467, 0.5002, 0.1596, 0.6158, 0.1458, 0.6101, 0.1557, 0.5916, 0.1657, 0.5957, 0.2546, 0.5208, 0.2575, 0.5354, 0.2366, 0.5375, 0.2345, 0.5269, 0.1228, 0.5912, 0.1145, 0.5788, 0.1331, 0.5689, 0.1391, 0.5779, 0.1596, 0.47, 0.1742, 0.4671, 0.1763, 0.488, 0.1657, 0.4901, 0.2546, 0.565, 0.2489, 0.5788, 0.2304, 0.5689, 0.2345, 0.5589, 0.3285, 0.4692, 0.3385, 0.4733, 0.3475, 0.4793, 0.3551, 0.487, 0.3612, 0.496, 0.3653, 0.506, 0.3674, 0.5166, 0.3674, 0.5274, 0.3653, 0.538, 0.3612, 0.548, 0.3551, 0.557, 0.3475, 0.5646, 0.3385, 0.5706, 0.3285, 0.5748, 0.3179, 0.5769, 0.3071, 0.5769, 0.2965, 0.5748, 0.2865, 0.5706, 0.2775, 0.5646, 0.2698, 0.557, 0.2638, 0.548, 0.2597, 0.538, 0.2576, 0.5274, 0.2576, 0.5166, 0.2597, 0.506, 0.2638, 0.496, 0.2698, 0.487, 0.2775, 0.4793, 0.2865, 0.4733, 0.2965, 0.4692, 0.3071, 0.4671, 0.3179, 0.4671, 0.05886, 0.1043, 0.05907, 0.1118, 0.003091, 0.1147, 0.002954, 0.1076, 0.05925, 0.1872, 0.05902, 0.1944, 0.003509, 0.193, 0.003552, 0.1859, 0.9215, 0.3674, 0.9214, 0.3598, 0.9777, 0.3589, 0.9777, 0.366, 0.05818, 0.08945, 0.05858, 0.09682, 0.0028, 0.1005, 0.00263, 0.09335, 0.05947, 0.1723, 0.05939, 0.1798, 0.00358, 0.1788, 0.003591, 0.1717, 0.9217, 0.3826, 0.9216, 0.375, 0.9778, 0.3732, 0.9779, 0.3804, 0.05952, 0.1573, 0.05951, 0.1648, 0.003585, 0.1646, 0.003564, 0.1575, 0.9216, 0.3146, 0.9219, 0.3073, 0.9777, 0.3088, 0.9776, 0.3159, 0.9221, 0.3977, 0.9218, 0.3902, 0.978, 0.3875, 0.9781, 0.3947, 0.05948, 0.1421, 0.05951, 0.1497, 0.003525, 0.1503, 0.003471, 0.1432, 0.9214, 0.3295, 0.9215, 0.322, 0.9776, 0.3231, 0.9776, 0.3302, 0.9226, 0.4127, 0.9224, 0.4053, 0.9783, 0.4018, 0.9784, 0.4089, 0.05933, 0.127, 0.05942, 0.1345, 0.0034, 0.1361, 0.003314, 0.1289, 0.9214, 0.3446, 0.9214, 0.337, 0.9776, 0.3374, 0.9776, 0.3445, 0.05907, 0.1118, 0.05922, 0.1194, 0.00321, 0.1218, 0.003091, 0.1147, 0.05902, 0.1944, 0.05863, 0.2014, 0.003456, 0.2003, 0.003509, 0.193, 0.9214, 0.3598, 0.9214, 0.3522, 0.9776, 0.3517, 0.9777, 0.3589, 0.05858, 0.09682, 0.05886, 0.1043, 0.002954, 0.1076, 0.0028, 0.1005, 0.05939, 0.1798, 0.05925, 0.1872, 0.003552, 0.1859, 0.00358, 0.1788, 0.9216, 0.375, 0.9215, 0.3674, 0.9777, 0.366, 0.9778, 0.3732, 0.05762, 0.08231, 0.05818, 0.08945, 0.00263, 0.09335, 0.002444, 0.08626, 0.05951, 0.1648, 0.05947, 0.1723, 0.003591, 0.1717, 0.003585, 0.1646, 0.9219, 0.3073, 0.9223, 0.3003, 0.9777, 0.3015, 0.9777, 0.3088, 0.9218, 0.3902, 0.9217, 0.3826, 0.9779, 0.3804, 0.978, 0.3875, 0.05951, 0.1497, 0.05952, 0.1573, 0.003564, 0.1575, 0.003525, 0.1503, 0.9215, 0.322, 0.9216, 0.3146, 0.9776, 0.3159, 0.9776, 0.3231, 0.9224, 0.4053, 0.9221, 0.3977, 0.9781, 0.3947, 0.9783, 0.4018, 0.05942, 0.1345, 0.05948, 0.1421, 0.003471, 0.1432, 0.0034, 0.1361, 0.9214, 0.337, 0.9214, 0.3295, 0.9776, 0.3302, 0.9776, 0.3374, 0.9232, 0.4198, 0.9226, 0.4127, 0.9784, 0.4089, 0.9786, 0.4161, 0.05922, 0.1194, 0.05933, 0.127, 0.003314, 0.1289, 0.00321, 0.1218])
me_cylinder_005.materials.append(mat_material_006)
me_cylinder_005.use_remesh_preserve_volume = False
me_cylinder_005.use_remesh_preserve_attributes = False
me_cylinder_005.use_mirror_vertex_groups = False
me_cylinder_005.update()

# ---- objects
ob_cylinder_003 = bpy.data.objects.new('Cylinder.003', me_cylinder_005)

# ---- transforms, parenting, visibility, modifiers, constraints
ob_cylinder_003.location = (-0.107, 1.784, 1.489)
ob_cylinder_003.rotation_euler = (-3.163, -3.113, 9.426)
ob_cylinder_003.scale = (0.7324, 0.7324, 0.7324)
ob_cylinder_003.lineart.crease_threshold = 0.0

# ---- collection membership
col_collection_1.objects.link(ob_cylinder_003)

# ---- scene / render settings (as saved in the file)
scene.frame_start = 1; scene.frame_end = 250; scene.frame_set(4)
scene.render.engine = 'BLENDER_EEVEE_NEXT'
scene.render.dither_intensity = 0.0
scene.cycles.use_denoising = False
scene.cycles.samples = 10
scene.cycles.sampling_pattern = 'TABULATED_SOBOL'
scene.cycles.light_sampling_threshold = 0.0
scene.cycles.use_adaptive_sampling = False
scene.cycles.use_light_tree = False
scene.cycles.blur_glossy = 0.0
scene.cycles.volume_bounces = 1
scene.cycles.pixel_filter_type = 'GAUSSIAN'
scene.cycles.sample_clamp_indirect = 0.0
scene.view_settings.view_transform = 'Standard'
bpy.context.view_layer.update()

# ---- added for rendering (the .blend has no active camera and no usable light): camera, sun
cam_auto = bpy.data.cameras.new('AutoCamera')
cam_auto.lens = 50.0
cam_auto.sensor_width = 36.0
cam_auto.clip_end = 1000.0
ob_auto_camera = bpy.data.objects.new('AutoCamera', cam_auto)
scene.collection.objects.link(ob_auto_camera)
ob_auto_camera.location = (6.33438, -7.30887, 6.55522)
ob_auto_camera.rotation_euler = (1.09748, -7.21219e-08, 0.694738)
scene.camera = ob_auto_camera
light_auto_sun = bpy.data.lights.new('AutoSun', 'SUN')
light_auto_sun.energy = 3.0
light_auto_sun.angle = 0.0523599
ob_auto_sun = bpy.data.objects.new('AutoSun', light_auto_sun)
scene.collection.objects.link(ob_auto_sun)
ob_auto_sun.rotation_euler = (0.872665, 0.174533, 0.523599)
bpy.context.view_layer.update()
